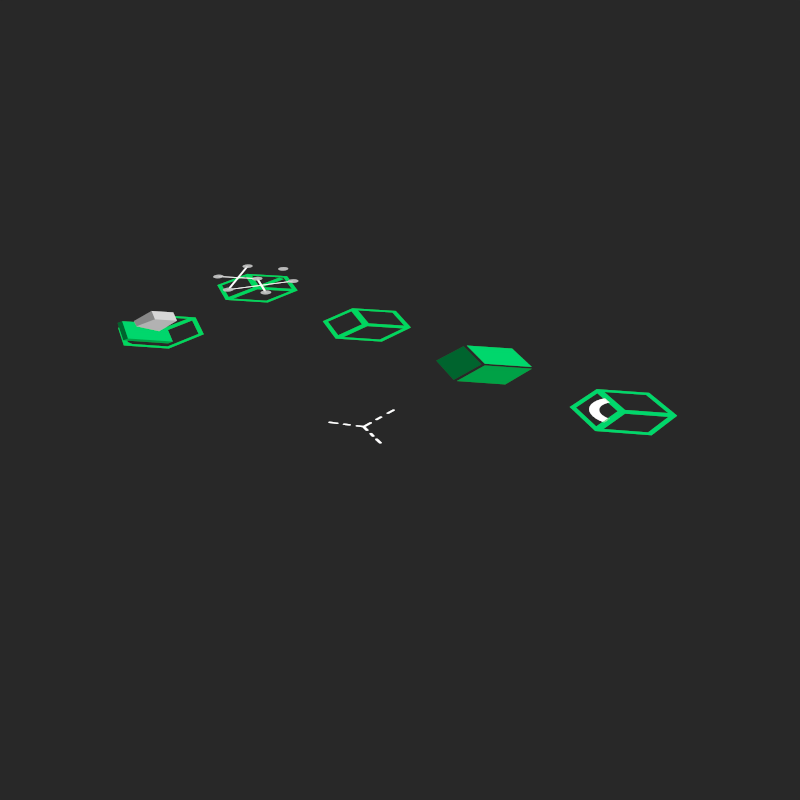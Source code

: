 # Source: blenderbim_icons.blend  (saved by Blender 3.6.11; exported with 4.5.12 LTS)
import bpy
from mathutils import Matrix  # noqa: F401  (used for matrix-valued properties, if any)

bpy.ops.wm.read_factory_settings(use_empty=True)
scene = bpy.context.scene
scene.name = 'Scene'

# ---- collections
col_blenderbim = bpy.data.collections.new('BlenderBIM'); scene.collection.children.link(col_blenderbim)
col_export = bpy.data.collections.new('Export'); scene.collection.children.link(col_export)

# ---- materials (node trees are filled in below, after node groups)
mat_theme_general_base_003 = bpy.data.materials.new('theme.general.base.003')
mat_theme_general_base_003.alpha_threshold = 0.0
mat_theme_general_base_003.use_transparent_shadow = False
mat_theme_general_base_003.diffuse_color = (0.8217, 0.8217, 0.8217, 1.0)
mat_theme_general_base_003.roughness = 0.5
mat_theme_general_base_004 = bpy.data.materials.new('theme.general.base.004')
mat_theme_general_base_004.alpha_threshold = 0.0
mat_theme_general_base_004.use_transparent_shadow = False
mat_theme_general_base_004.diffuse_color = (0.8217, 0.8217, 0.8217, 1.0)
mat_theme_general_base_004.roughness = 0.5
mat_theme_mesh_add_001 = bpy.data.materials.new('theme.mesh.add.001')
mat_theme_mesh_add_001.alpha_threshold = 0.0
mat_theme_mesh_add_001.use_transparent_shadow = False
mat_theme_mesh_add_001.diffuse_color = (0.09306, 0.5711, 0.2623, 1.0)
mat_theme_mesh_add_001.roughness = 0.5
mat_theme_mesh_add_006 = bpy.data.materials.new('theme.mesh.add.006')
mat_theme_mesh_add_006.alpha_threshold = 0.0
mat_theme_mesh_add_006.use_transparent_shadow = False
mat_theme_mesh_add_006.diffuse_color = (0.162, 1.0, 0.4564, 1.0)
mat_theme_mesh_add_006.roughness = 0.5
mat_theme_mesh_add_003 = bpy.data.materials.new('theme.mesh.add.003')
mat_theme_mesh_add_003.alpha_threshold = 0.0
mat_theme_mesh_add_003.use_transparent_shadow = False
mat_theme_mesh_add_003.diffuse_color = (0.09306, 0.5711, 0.2623, 1.0)
mat_theme_mesh_add_003.roughness = 0.5
mat_theme_mesh_add_002 = bpy.data.materials.new('theme.mesh.add.002')
mat_theme_mesh_add_002.alpha_threshold = 0.0
mat_theme_mesh_add_002.use_transparent_shadow = False
mat_theme_mesh_add_002.diffuse_color = (0.03894, 0.239, 0.1097, 1.0)
mat_theme_mesh_add_002.roughness = 0.5
mat_theme_mesh_add_004 = bpy.data.materials.new('theme.mesh.add.004')
mat_theme_mesh_add_004.alpha_threshold = 0.0
mat_theme_mesh_add_004.use_transparent_shadow = False
mat_theme_mesh_add_004.diffuse_color = (0.09306, 0.5711, 0.2623, 1.0)
mat_theme_mesh_add_004.roughness = 0.5
mat_theme_general_base_001 = bpy.data.materials.new('theme.general.base.001')
mat_theme_general_base_001.alpha_threshold = 0.0
mat_theme_general_base_001.use_transparent_shadow = False
mat_theme_general_base_001.diffuse_color = (0.8217, 0.8217, 0.8217, 1.0)
mat_theme_general_base_001.roughness = 0.5
mat_theme_mesh_add_005 = bpy.data.materials.new('theme.mesh.add.005')
mat_theme_mesh_add_005.alpha_threshold = 0.0
mat_theme_mesh_add_005.use_transparent_shadow = False
mat_theme_mesh_add_005.diffuse_color = (0.09306, 0.5711, 0.2623, 1.0)
mat_theme_mesh_add_005.roughness = 0.5
mat_theme_general_base = bpy.data.materials.new('theme.general.base')
mat_theme_general_base.alpha_threshold = 0.0
mat_theme_general_base.use_transparent_shadow = False
mat_theme_general_base.diffuse_color = (0.8217, 0.8217, 0.8217, 1.0)
mat_theme_general_base.roughness = 0.5
mat_theme_mesh_add_008 = bpy.data.materials.new('theme.mesh.add.008')
mat_theme_mesh_add_008.alpha_threshold = 0.0
mat_theme_mesh_add_008.use_transparent_shadow = False
mat_theme_mesh_add_008.diffuse_color = (0.09306, 0.5711, 0.2623, 1.0)
mat_theme_mesh_add_008.roughness = 0.5
mat_theme_mesh_add_009 = bpy.data.materials.new('theme.mesh.add.009')
mat_theme_mesh_add_009.alpha_threshold = 0.0
mat_theme_mesh_add_009.use_transparent_shadow = False
mat_theme_mesh_add_009.diffuse_color = (0.162, 1.0, 0.4564, 1.0)
mat_theme_mesh_add_009.roughness = 0.5
mat_theme_mesh_add_007 = bpy.data.materials.new('theme.mesh.add.007')
mat_theme_mesh_add_007.alpha_threshold = 0.0
mat_theme_mesh_add_007.use_transparent_shadow = False
mat_theme_mesh_add_007.diffuse_color = (0.03894, 0.239, 0.1097, 1.0)
mat_theme_mesh_add_007.roughness = 0.5

# ---- node groups
ng_color_correction = bpy.data.node_groups.new('Color Correction', 'ShaderNodeTree')
_s = ng_color_correction.interface.new_socket(name='Color', in_out='OUTPUT', socket_type='NodeSocketColor')
_s.default_value = (0.0, 0.0, 0.0, 0.0)
_s = ng_color_correction.interface.new_socket(name='Color', in_out='INPUT', socket_type='NodeSocketColor')
_s.default_value = (1.0, 1.0, 1.0, 1.0)
_N = ng_color_correction.nodes; _L = ng_color_correction.links
n0 = _N.new('ShaderNodeGamma'); n0.name = 'Gamma'; n0.location = (-102, -9)
n0.inputs[1].default_value = 1.48
n1 = _N.new('NodeGroupInput'); n1.name = 'Group Input'; n1.location = (-302, 0)
n2 = _N.new('NodeGroupOutput'); n2.name = 'Group Output'; n2.location = (353, 0)
n3 = _N.new('ShaderNodeHueSaturation'); n3.name = 'Hue Saturation Value'; n3.location = (102, 9)
n3.width = 201
n3.inputs[2].default_value = 0.68
_L.new(n3.outputs[0], n2.inputs[0])
_L.new(n1.outputs[0], n0.inputs[0])
_L.new(n0.outputs[0], n3.inputs[4])
n2.is_active_output = True
ng_tools_icons_with_color = bpy.data.node_groups.new('Tools Icons with color', 'ShaderNodeTree')
_s = ng_tools_icons_with_color.interface.new_socket(name='Emission', in_out='OUTPUT', socket_type='NodeSocketShader')
_s = ng_tools_icons_with_color.interface.new_socket(name='Color', in_out='INPUT', socket_type='NodeSocketColor')
_s.default_value = (0.9998, 0.9998, 0.9998, 1.0)
_N = ng_tools_icons_with_color.nodes; _L = ng_tools_icons_with_color.links
n0 = _N.new('ShaderNodeEmission'); n0.name = 'Emission'; n0.location = (361, -25)
n1 = _N.new('ShaderNodeMix'); n1.name = 'Mix.001'; n1.location = (-79, 9)
n1.data_type = 'RGBA'
n1.blend_type = 'MULTIPLY'
n1.inputs[0].default_value = 1.0
n2 = _N.new('ShaderNodeAttribute'); n2.name = 'Attribute'; n2.location = (-361, 47)
n2.attribute_name = 'Col'
n3 = _N.new('NodeGroupInput'); n3.name = 'Group Input'; n3.location = (-561, 0)
n4 = _N.new('NodeGroupOutput'); n4.name = 'Group Output'; n4.location = (551, 0)
n5 = _N.new('ShaderNodeGroup'); n5.name = 'Group'; n5.location = (142, -47)
n5.node_tree = ng_color_correction
_L.new(n0.outputs[0], n4.inputs[0])
_L.new(n3.outputs[0], n1.inputs[7])
_L.new(n5.outputs[0], n0.inputs[0])
_L.new(n2.outputs[0], n1.inputs[6])
_L.new(n1.outputs[2], n5.inputs[0])
n4.is_active_output = True
ng_color_correction_001 = bpy.data.node_groups.new('Color Correction.001', 'ShaderNodeTree')
_s = ng_color_correction_001.interface.new_socket(name='Color', in_out='OUTPUT', socket_type='NodeSocketColor')
_s.default_value = (0.0, 0.0, 0.0, 0.0)
_s = ng_color_correction_001.interface.new_socket(name='Color', in_out='INPUT', socket_type='NodeSocketColor')
_s.default_value = (1.0, 1.0, 1.0, 1.0)
_N = ng_color_correction_001.nodes; _L = ng_color_correction_001.links
n0 = _N.new('ShaderNodeGamma'); n0.name = 'Gamma'; n0.location = (-102, -9)
n0.inputs[1].default_value = 1.48
n1 = _N.new('NodeGroupInput'); n1.name = 'Group Input'; n1.location = (-302, 0)
n2 = _N.new('NodeGroupOutput'); n2.name = 'Group Output'; n2.location = (353, 0)
n3 = _N.new('ShaderNodeHueSaturation'); n3.name = 'Hue Saturation Value'; n3.location = (102, 9)
n3.width = 201
n3.inputs[2].default_value = 0.68
_L.new(n3.outputs[0], n2.inputs[0])
_L.new(n1.outputs[0], n0.inputs[0])
_L.new(n0.outputs[0], n3.inputs[4])
n2.is_active_output = True
ng_tools_icons_with_color_001 = bpy.data.node_groups.new('Tools Icons with color.001', 'ShaderNodeTree')
_s = ng_tools_icons_with_color_001.interface.new_socket(name='Emission', in_out='OUTPUT', socket_type='NodeSocketShader')
_s = ng_tools_icons_with_color_001.interface.new_socket(name='Color', in_out='INPUT', socket_type='NodeSocketColor')
_s.default_value = (0.9998, 0.9998, 0.9998, 1.0)
_N = ng_tools_icons_with_color_001.nodes; _L = ng_tools_icons_with_color_001.links
n0 = _N.new('ShaderNodeEmission'); n0.name = 'Emission'; n0.location = (361, -25)
n1 = _N.new('ShaderNodeMix'); n1.name = 'Mix.001'; n1.location = (-79, 9)
n1.data_type = 'RGBA'
n1.blend_type = 'MULTIPLY'
n1.inputs[0].default_value = 1.0
n2 = _N.new('ShaderNodeAttribute'); n2.name = 'Attribute'; n2.location = (-361, 47)
n2.attribute_name = 'Col'
n3 = _N.new('NodeGroupInput'); n3.name = 'Group Input'; n3.location = (-561, 0)
n4 = _N.new('NodeGroupOutput'); n4.name = 'Group Output'; n4.location = (551, 0)
n5 = _N.new('ShaderNodeGroup'); n5.name = 'Group'; n5.location = (142, -47)
n5.node_tree = ng_color_correction_001
_L.new(n0.outputs[0], n4.inputs[0])
_L.new(n3.outputs[0], n1.inputs[7])
_L.new(n5.outputs[0], n0.inputs[0])
_L.new(n2.outputs[0], n1.inputs[6])
_L.new(n1.outputs[2], n5.inputs[0])
n4.is_active_output = True
ng_color_correction_002 = bpy.data.node_groups.new('Color Correction.002', 'ShaderNodeTree')
_s = ng_color_correction_002.interface.new_socket(name='Color', in_out='OUTPUT', socket_type='NodeSocketColor')
_s.default_value = (0.0, 0.0, 0.0, 0.0)
_s = ng_color_correction_002.interface.new_socket(name='Color', in_out='INPUT', socket_type='NodeSocketColor')
_s.default_value = (1.0, 1.0, 1.0, 1.0)
_N = ng_color_correction_002.nodes; _L = ng_color_correction_002.links
n0 = _N.new('ShaderNodeGamma'); n0.name = 'Gamma'; n0.location = (-102, -9)
n0.inputs[1].default_value = 1.48
n1 = _N.new('NodeGroupInput'); n1.name = 'Group Input'; n1.location = (-302, 0)
n2 = _N.new('NodeGroupOutput'); n2.name = 'Group Output'; n2.location = (353, 0)
n3 = _N.new('ShaderNodeHueSaturation'); n3.name = 'Hue Saturation Value'; n3.location = (102, 9)
n3.width = 201
n3.inputs[2].default_value = 0.68
_L.new(n3.outputs[0], n2.inputs[0])
_L.new(n1.outputs[0], n0.inputs[0])
_L.new(n0.outputs[0], n3.inputs[4])
n2.is_active_output = True
ng_tools_icons_with_color_002 = bpy.data.node_groups.new('Tools Icons with color.002', 'ShaderNodeTree')
_s = ng_tools_icons_with_color_002.interface.new_socket(name='Emission', in_out='OUTPUT', socket_type='NodeSocketShader')
_s = ng_tools_icons_with_color_002.interface.new_socket(name='Color', in_out='INPUT', socket_type='NodeSocketColor')
_s.default_value = (0.9998, 0.9998, 0.9998, 1.0)
_N = ng_tools_icons_with_color_002.nodes; _L = ng_tools_icons_with_color_002.links
n0 = _N.new('ShaderNodeEmission'); n0.name = 'Emission'; n0.location = (361, -25)
n1 = _N.new('ShaderNodeMix'); n1.name = 'Mix.001'; n1.location = (-79, 9)
n1.data_type = 'RGBA'
n1.blend_type = 'MULTIPLY'
n1.inputs[0].default_value = 1.0
n2 = _N.new('ShaderNodeAttribute'); n2.name = 'Attribute'; n2.location = (-361, 47)
n2.attribute_name = 'Col'
n3 = _N.new('NodeGroupInput'); n3.name = 'Group Input'; n3.location = (-561, 0)
n4 = _N.new('NodeGroupOutput'); n4.name = 'Group Output'; n4.location = (551, 0)
n5 = _N.new('ShaderNodeGroup'); n5.name = 'Group'; n5.location = (142, -47)
n5.node_tree = ng_color_correction_002
_L.new(n0.outputs[0], n4.inputs[0])
_L.new(n3.outputs[0], n1.inputs[7])
_L.new(n5.outputs[0], n0.inputs[0])
_L.new(n2.outputs[0], n1.inputs[6])
_L.new(n1.outputs[2], n5.inputs[0])
n4.is_active_output = True

# ---- material node trees
mat_theme_general_base_003.use_nodes = True; mat_theme_general_base_003.node_tree.nodes.clear()
_N = mat_theme_general_base_003.node_tree.nodes; _L = mat_theme_general_base_003.node_tree.links
n0 = _N.new('ShaderNodeOutputMaterial'); n0.name = 'Material Output'; n0.location = (1631, 462)
n1 = _N.new('ShaderNodeEmission'); n1.name = 'Emission'; n1.location = (1372, 418)
n2 = _N.new('ShaderNodeRGB'); n2.name = 'RGB'; n2.location = (903, 498)
n2.outputs[0].default_value = (0.196, 0.196, 0.196, 1.0)
_L.new(n1.outputs[0], n0.inputs[0])
_L.new(n2.outputs[0], n1.inputs[0])
n0.is_active_output = True
mat_theme_general_base_004.use_nodes = True; mat_theme_general_base_004.node_tree.nodes.clear()
_N = mat_theme_general_base_004.node_tree.nodes; _L = mat_theme_general_base_004.node_tree.links
n0 = _N.new('ShaderNodeOutputMaterial'); n0.name = 'Material Output'; n0.location = (1631, 462)
n1 = _N.new('ShaderNodeEmission'); n1.name = 'Emission'; n1.location = (1372, 418)
n2 = _N.new('ShaderNodeRGB'); n2.name = 'RGB'; n2.location = (903, 498)
n2.outputs[0].default_value = (1.0, 1.0, 1.0, 1.0)
_L.new(n1.outputs[0], n0.inputs[0])
_L.new(n2.outputs[0], n1.inputs[0])
n0.is_active_output = True
mat_theme_mesh_add_001.use_nodes = True; mat_theme_mesh_add_001.node_tree.nodes.clear()
_N = mat_theme_mesh_add_001.node_tree.nodes; _L = mat_theme_mesh_add_001.node_tree.links
n0 = _N.new('ShaderNodeRGB'); n0.name = 'RGB'; n0.location = (798, 542)
n0.outputs[0].default_value = (0.0, 1.0, 0.3598, 1.0)
n1 = _N.new('ShaderNodeOutputMaterial'); n1.name = 'Material Output'; n1.location = (1283, 568)
n2 = _N.new('ShaderNodeGroup'); n2.name = 'Group.001'; n2.location = (1071, 594)
n2.node_tree = ng_tools_icons_with_color
_L.new(n2.outputs[0], n1.inputs[0])
_L.new(n0.outputs[0], n2.inputs[0])
n1.is_active_output = True
mat_theme_mesh_add_006.use_nodes = True; mat_theme_mesh_add_006.node_tree.nodes.clear()
_N = mat_theme_mesh_add_006.node_tree.nodes; _L = mat_theme_mesh_add_006.node_tree.links
n0 = _N.new('ShaderNodeRGB'); n0.name = 'RGB'; n0.location = (798, 542)
n0.outputs[0].default_value = (0.0, 1.0, 0.3598, 1.0)
n1 = _N.new('ShaderNodeOutputMaterial'); n1.name = 'Material Output'; n1.location = (1283, 568)
n2 = _N.new('ShaderNodeGroup'); n2.name = 'Group.001'; n2.location = (1071, 594)
n2.node_tree = ng_tools_icons_with_color
_L.new(n2.outputs[0], n1.inputs[0])
_L.new(n0.outputs[0], n2.inputs[0])
n1.is_active_output = True
mat_theme_mesh_add_003.use_nodes = True; mat_theme_mesh_add_003.node_tree.nodes.clear()
_N = mat_theme_mesh_add_003.node_tree.nodes; _L = mat_theme_mesh_add_003.node_tree.links
n0 = _N.new('ShaderNodeOutputMaterial'); n0.name = 'Material Output'; n0.location = (1283, 568)
n1 = _N.new('ShaderNodeGroup'); n1.name = 'Group.001'; n1.location = (1071, 594)
n1.node_tree = ng_tools_icons_with_color
n2 = _N.new('ShaderNodeRGB'); n2.name = 'RGB'; n2.location = (798, 542)
n2.outputs[0].default_value = (0.0, 0.6463, 0.1972, 1.0)
_L.new(n1.outputs[0], n0.inputs[0])
_L.new(n2.outputs[0], n1.inputs[0])
n0.is_active_output = True
mat_theme_mesh_add_002.use_nodes = True; mat_theme_mesh_add_002.node_tree.nodes.clear()
_N = mat_theme_mesh_add_002.node_tree.nodes; _L = mat_theme_mesh_add_002.node_tree.links
n0 = _N.new('ShaderNodeRGB'); n0.name = 'RGB'; n0.location = (798, 542)
n0.outputs[0].default_value = (0.0, 0.3231, 0.1147, 1.0)
n1 = _N.new('ShaderNodeOutputMaterial'); n1.name = 'Material Output'; n1.location = (1283, 568)
n2 = _N.new('ShaderNodeGroup'); n2.name = 'Group.001'; n2.location = (1071, 594)
n2.node_tree = ng_tools_icons_with_color
_L.new(n2.outputs[0], n1.inputs[0])
_L.new(n0.outputs[0], n2.inputs[0])
n1.is_active_output = True
mat_theme_mesh_add_004.use_nodes = True; mat_theme_mesh_add_004.node_tree.nodes.clear()
_N = mat_theme_mesh_add_004.node_tree.nodes; _L = mat_theme_mesh_add_004.node_tree.links
n0 = _N.new('ShaderNodeOutputMaterial'); n0.name = 'Material Output'; n0.location = (1283, 568)
n1 = _N.new('ShaderNodeGroup'); n1.name = 'Group.001'; n1.location = (1071, 594)
n1.node_tree = ng_tools_icons_with_color
n2 = _N.new('ShaderNodeRGB'); n2.name = 'RGB'; n2.location = (798, 542)
n2.outputs[0].default_value = (0.0, 1.0, 0.3051, 1.0)
_L.new(n1.outputs[0], n0.inputs[0])
_L.new(n2.outputs[0], n1.inputs[0])
n0.is_active_output = True
mat_theme_general_base_001.use_nodes = True; mat_theme_general_base_001.node_tree.nodes.clear()
_N = mat_theme_general_base_001.node_tree.nodes; _L = mat_theme_general_base_001.node_tree.links
n0 = _N.new('ShaderNodeOutputMaterial'); n0.name = 'Material Output'; n0.location = (1631, 462)
n1 = _N.new('ShaderNodeEmission'); n1.name = 'Emission'; n1.location = (1372, 418)
n2 = _N.new('ShaderNodeRGB'); n2.name = 'RGB'; n2.location = (903, 498)
n2.outputs[0].default_value = (1.0, 1.0, 1.0, 1.0)
_L.new(n1.outputs[0], n0.inputs[0])
_L.new(n2.outputs[0], n1.inputs[0])
n0.is_active_output = True
mat_theme_mesh_add_005.use_nodes = True; mat_theme_mesh_add_005.node_tree.nodes.clear()
_N = mat_theme_mesh_add_005.node_tree.nodes; _L = mat_theme_mesh_add_005.node_tree.links
n0 = _N.new('ShaderNodeOutputMaterial'); n0.name = 'Material Output'; n0.location = (1283, 568)
n1 = _N.new('ShaderNodeGroup'); n1.name = 'Group.001'; n1.location = (1071, 594)
n1.node_tree = ng_tools_icons_with_color_001
n2 = _N.new('ShaderNodeRGB'); n2.name = 'RGB'; n2.location = (798, 542)
n2.outputs[0].default_value = (0.0, 1.0, 0.3051, 1.0)
_L.new(n1.outputs[0], n0.inputs[0])
_L.new(n2.outputs[0], n1.inputs[0])
n0.is_active_output = True
mat_theme_general_base.use_nodes = True; mat_theme_general_base.node_tree.nodes.clear()
_N = mat_theme_general_base.node_tree.nodes; _L = mat_theme_general_base.node_tree.links
n0 = _N.new('ShaderNodeRGB'); n0.name = 'RGB'; n0.location = (903, 498)
n0.outputs[0].default_value = (0.7874, 0.7874, 0.7874, 1.0)
n1 = _N.new('ShaderNodeOutputMaterial'); n1.name = 'Material Output'; n1.location = (1447, 480)
n2 = _N.new('ShaderNodeGroup'); n2.name = 'Group.001'; n2.location = (1138, 476)
n2.width = 181
n2.node_tree = ng_tools_icons_with_color_002
_L.new(n0.outputs[0], n2.inputs[0])
_L.new(n2.outputs[0], n1.inputs[0])
n1.is_active_output = True
mat_theme_mesh_add_008.use_nodes = True; mat_theme_mesh_add_008.node_tree.nodes.clear()
_N = mat_theme_mesh_add_008.node_tree.nodes; _L = mat_theme_mesh_add_008.node_tree.links
n0 = _N.new('ShaderNodeOutputMaterial'); n0.name = 'Material Output'; n0.location = (1283, 568)
n1 = _N.new('ShaderNodeGroup'); n1.name = 'Group.001'; n1.location = (1071, 594)
n1.node_tree = ng_tools_icons_with_color
n2 = _N.new('ShaderNodeRGB'); n2.name = 'RGB'; n2.location = (798, 542)
n2.outputs[0].default_value = (0.75, 0.75, 0.75, 1.0)
_L.new(n1.outputs[0], n0.inputs[0])
_L.new(n2.outputs[0], n1.inputs[0])
n0.is_active_output = True
mat_theme_mesh_add_009.use_nodes = True; mat_theme_mesh_add_009.node_tree.nodes.clear()
_N = mat_theme_mesh_add_009.node_tree.nodes; _L = mat_theme_mesh_add_009.node_tree.links
n0 = _N.new('ShaderNodeRGB'); n0.name = 'RGB'; n0.location = (798, 542)
n0.outputs[0].default_value = (1.0, 1.0, 1.0, 1.0)
n1 = _N.new('ShaderNodeOutputMaterial'); n1.name = 'Material Output'; n1.location = (1283, 568)
n2 = _N.new('ShaderNodeGroup'); n2.name = 'Group.001'; n2.location = (1071, 594)
n2.node_tree = ng_tools_icons_with_color
_L.new(n2.outputs[0], n1.inputs[0])
_L.new(n0.outputs[0], n2.inputs[0])
n1.is_active_output = True
mat_theme_mesh_add_007.use_nodes = True; mat_theme_mesh_add_007.node_tree.nodes.clear()
_N = mat_theme_mesh_add_007.node_tree.nodes; _L = mat_theme_mesh_add_007.node_tree.links
n0 = _N.new('ShaderNodeRGB'); n0.name = 'RGB'; n0.location = (798, 542)
n0.outputs[0].default_value = (0.5, 0.5, 0.5, 1.0)
n1 = _N.new('ShaderNodeOutputMaterial'); n1.name = 'Material Output'; n1.location = (1283, 568)
n2 = _N.new('ShaderNodeGroup'); n2.name = 'Group.001'; n2.location = (1071, 594)
n2.node_tree = ng_tools_icons_with_color
_L.new(n2.outputs[0], n1.inputs[0])
_L.new(n0.outputs[0], n2.inputs[0])
n1.is_active_output = True

# ---- world
world_world = bpy.data.worlds.new('World'); scene.world = world_world
world_world.use_nodes = True; world_world.node_tree.nodes.clear()
_N = world_world.node_tree.nodes; _L = world_world.node_tree.links
n0 = _N.new('ShaderNodeOutputWorld'); n0.name = 'World Output'; n0.location = (300, 300)
n1 = _N.new('ShaderNodeBackground'); n1.name = 'Background'; n1.location = (10, 300)
n1.inputs[0].default_value = (0.02122, 0.02122, 0.02122, 1.0)
_L.new(n1.outputs[0], n0.inputs[0])
n0.is_active_output = True
world_world.color = (0.05088, 0.05088, 0.05088)
world_world.use_sun_shadow = False
world_world.sun_shadow_jitter_overblur = 0.0
world_world.cycles.sampling_method = 'MANUAL'

# ---- meshes
me_circle_155 = bpy.data.meshes.new('Circle.155')
me_circle_155.from_pydata([(5.96e-08, 5.96e-08, 0.0), (2.0, 5.96e-08, 0.0), (5.96e-08, 2.0, 0.0), (2.0, 2.0, 0.0), (0.2101, 0.2101, 0.0), (1.79, 0.2101, 0.0), (0.2101, 1.79, 0.0), (1.79, 1.79, 0.0)], [(2, 0), (0, 1), (1, 3), (3, 2), (6, 4), (4, 5), (5, 7), (7, 6)], [])
_uv = me_circle_155.uv_layers.new(name='Orco')
_uv.uv.foreach_set('vector', [])
_ca = me_circle_155.color_attributes.new('Col', 'BYTE_COLOR', 'CORNER')
_ca.data.foreach_set('color', [])
me_circle_155.materials.append(mat_theme_general_base_003)
me_circle_155.use_remesh_preserve_volume = False
me_circle_155.use_remesh_preserve_attributes = False
me_circle_155.use_mirror_vertex_groups = False
me_circle_155.use_paint_bone_selection = False
me_circle_155.use_paint_mask = True
me_circle_155.update()
me_circle_157 = bpy.data.meshes.new('Circle.157')
me_circle_157.from_pydata([(-1.0, -1.0, 0.0), (1.0, -1.0, 0.0), (-1.0, 1.0, 0.0), (1.0, 1.0, 0.0), (-0.7899, -0.7899, 0.0), (0.7899, -0.7899, 0.0), (-0.7899, 0.7899, 0.0), (0.7899, 0.7899, 0.0)], [(2, 0), (0, 1), (1, 3), (3, 2), (6, 4), (4, 5), (5, 7), (7, 6)], [])
_uv = me_circle_157.uv_layers.new(name='Orco')
_uv.uv.foreach_set('vector', [])
_ca = me_circle_157.color_attributes.new('Col', 'BYTE_COLOR', 'CORNER')
_ca.data.foreach_set('color', [])
me_circle_157.materials.append(mat_theme_general_base_004)
me_circle_157.use_remesh_preserve_volume = False
me_circle_157.use_remesh_preserve_attributes = False
me_circle_157.use_mirror_vertex_groups = False
me_circle_157.use_paint_bone_selection = False
me_circle_157.use_paint_mask = True
me_circle_157.update()
me_cube_003 = bpy.data.meshes.new('Cube.003')
me_cube_003.from_pydata([(3.031, 0.651, 0.1248), (3.084, 0.6557, 0.1248), (3.135, 0.6696, 0.1248), (3.184, 0.6922, 0.1248), (3.227, 0.7229, 0.1248), (3.265, 0.7608, 0.1248), (3.295, 0.8047, 0.1248), (3.317, 0.8531, 0.1248), (3.331, 0.9047, 0.1248), (3.335, 0.9579, 0.1248), (3.33, 1.011, 0.1248), (3.316, 1.062, 0.1248), (3.293, 1.111, 0.1248), (3.419, 1.185, 0.1248), (3.454, 1.114, 0.1248), (3.475, 1.038, 0.1248), (3.482, 0.9591, 0.1248), (3.476, 0.8802, 0.1248), (3.456, 0.8036, 0.1248), (3.423, 0.7317, 0.1248), (3.378, 0.6667, 0.1248), (3.322, 0.6105, 0.1248), (3.257, 0.565, 0.1248), (3.186, 0.5314, 0.1248), (3.109, 0.5108, 0.1248), (3.031, 0.5038, 0.1248)], [], [(3, 22, 21, 4), (10, 15, 14, 11), (0, 25, 24, 1), (7, 18, 17, 8), (4, 21, 20, 5), (11, 14, 13, 12), (1, 24, 23, 2), (8, 17, 16, 9), (5, 20, 19, 6), (2, 23, 22, 3), (9, 16, 15, 10), (6, 19, 18, 7)])
_uv = me_cube_003.uv_layers.new(name='UVMap')
_uv.uv.foreach_set('vector', [0.0, 0.0, 0.0, 0.0, 0.0, 0.0, 0.0, 0.0, 0.0, 0.0, 0.0, 0.0, 0.0, 0.0, 0.0, 0.0, 0.0, 0.0, 0.0, 0.0, 0.0, 0.0, 0.0, 0.0, 0.0, 0.0, 0.0, 0.0, 0.0, 0.0, 0.0, 0.0, 0.0, 0.0, 0.0, 0.0, 0.0, 0.0, 0.0, 0.0, 0.0, 0.0, 0.0, 0.0, 0.0, 0.0, 0.0, 0.0, 0.0, 0.0, 0.0, 0.0, 0.0, 0.0, 0.0, 0.0, 0.0, 0.0, 0.0, 0.0, 0.0, 0.0, 0.0, 0.0, 0.0, 0.0, 0.0, 0.0, 0.0, 0.0, 0.0, 0.0, 0.0, 0.0, 0.0, 0.0, 0.0, 0.0, 0.0, 0.0, 0.0, 0.0, 0.0, 0.0, 0.0, 0.0, 0.0, 0.0, 0.0, 0.0, 0.0, 0.0, 0.0, 0.0, 0.0, 0.0])
_ca = me_cube_003.color_attributes.new('Col', 'BYTE_COLOR', 'CORNER')
_ca.data.foreach_set('color', [1.0, 1.0, 1.0, 1.0, 1.0, 1.0, 1.0, 1.0, 1.0, 1.0, 1.0, 1.0, 1.0, 1.0, 1.0, 1.0, 1.0, 1.0, 1.0, 1.0, 1.0, 1.0, 1.0, 1.0, 1.0, 1.0, 1.0, 1.0, 1.0, 1.0, 1.0, 1.0, 1.0, 1.0, 1.0, 1.0, 1.0, 1.0, 1.0, 1.0, 1.0, 1.0, 1.0, 1.0, 1.0, 1.0, 1.0, 1.0, 1.0, 1.0, 1.0, 1.0, 1.0, 1.0, 1.0, 1.0, 1.0, 1.0, 1.0, 1.0, 1.0, 1.0, 1.0, 1.0, 1.0, 1.0, 1.0, 1.0, 1.0, 1.0, 1.0, 1.0, 1.0, 1.0, 1.0, 1.0, 1.0, 1.0, 1.0, 1.0, 1.0, 1.0, 1.0, 1.0, 1.0, 1.0, 1.0, 1.0, 1.0, 1.0, 1.0, 1.0, 1.0, 1.0, 1.0, 1.0, 1.0, 1.0, 1.0, 1.0, 1.0, 1.0, 1.0, 1.0, 1.0, 1.0, 1.0, 1.0, 1.0, 1.0, 1.0, 1.0, 1.0, 1.0, 1.0, 1.0, 1.0, 1.0, 1.0, 1.0, 1.0, 1.0, 1.0, 1.0, 1.0, 1.0, 1.0, 1.0, 1.0, 1.0, 1.0, 1.0, 1.0, 1.0, 1.0, 1.0, 1.0, 1.0, 1.0, 1.0, 1.0, 1.0, 1.0, 1.0, 1.0, 1.0, 1.0, 1.0, 1.0, 1.0, 1.0, 1.0, 1.0, 1.0, 1.0, 1.0, 1.0, 1.0, 1.0, 1.0, 1.0, 1.0, 1.0, 1.0, 1.0, 1.0, 1.0, 1.0, 1.0, 1.0, 1.0, 1.0, 1.0, 1.0, 1.0, 1.0, 1.0, 1.0, 1.0, 1.0, 1.0, 1.0, 1.0, 1.0, 1.0, 1.0, 1.0, 1.0, 1.0, 1.0, 1.0, 1.0])
me_cube_003.materials.append(mat_theme_general_base_004)
me_cube_003.use_remesh_fix_poles = True
me_cube_003.use_remesh_preserve_attributes = False
me_cube_003.use_mirror_vertex_groups = False
me_cube_003.update()
me_cube_004 = bpy.data.meshes.new('Cube.004')
me_cube_004.from_pydata([(2.323, 1.374, 0.1248), (3.001, 1.775, 0.1248), (3.0, 0.2004, 0.1248), (3.678, 0.6014, 0.1248), (3.678, 1.373, 0.1248), (2.323, 0.6021, 0.1248), (3.001, 1.682, 0.1248), (3.06, 0.3283, 0.1248), (3.598, 0.6462, 0.1248), (3.598, 1.257, 0.1248), (2.403, 0.6468, 0.1248), (2.939, 0.3284, 0.1248), (2.403, 1.258, 0.1248), (2.462, 1.363, 0.1248), (3.06, 0.9392, 0.1248), (3.0, 1.044, 0.1248), (3.538, 1.363, 0.1248), (2.939, 0.9393, 0.1248)], [], [(15, 17, 14), (12, 13, 0), (9, 4, 16), (7, 11, 2), (1, 0, 13, 6), (4, 1, 6, 16), (3, 4, 9, 8), (0, 5, 10, 12), (2, 11, 10, 5), (3, 8, 7, 2), (14, 9, 16, 15), (13, 12, 17, 15), (11, 7, 14, 17)])
_uv = me_cube_004.uv_layers.new(name='UVMap')
_uv.uv.foreach_set('vector', [0.0, 0.0, 0.0, 0.0, 0.0, 0.0, 0.0, 0.0, 0.0, 0.0, 0.0, 0.0, 0.0, 0.0, 0.0, 0.0, 0.0, 0.0, 0.0, 0.0, 0.0, 0.0, 0.0, 0.0, 0.0, 0.0, 0.0, 0.0, 0.0, 0.0, 0.0, 0.0, 0.0, 0.0, 0.0, 0.0, 0.0, 0.0, 0.0, 0.0, 0.0, 0.0, 0.0, 0.0, 0.0, 0.0, 0.0, 0.0, 0.0, 0.0, 0.0, 0.0, 0.0, 0.0, 0.0, 0.0, 0.0, 0.0, 0.0, 0.0, 0.0, 0.0, 0.0, 0.0, 0.0, 0.0, 0.0, 0.0, 0.0, 0.0, 0.0, 0.0, 0.0, 0.0, 0.0, 0.0, 0.0, 0.0, 0.0, 0.0, 0.0, 0.0, 0.0, 0.0, 0.0, 0.0, 0.0, 0.0, 0.0, 0.0, 0.0, 0.0, 0.0, 0.0, 0.0, 0.0])
_ca = me_cube_004.color_attributes.new('Col', 'BYTE_COLOR', 'CORNER')
_ca.data.foreach_set('color', [1.0, 1.0, 1.0, 1.0, 1.0, 1.0, 1.0, 1.0, 1.0, 1.0, 1.0, 1.0, 1.0, 1.0, 1.0, 1.0, 1.0, 1.0, 1.0, 1.0, 1.0, 1.0, 1.0, 1.0, 1.0, 1.0, 1.0, 1.0, 1.0, 1.0, 1.0, 1.0, 1.0, 1.0, 1.0, 1.0, 1.0, 1.0, 1.0, 1.0, 1.0, 1.0, 1.0, 1.0, 1.0, 1.0, 1.0, 1.0, 1.0, 1.0, 1.0, 1.0, 1.0, 1.0, 1.0, 1.0, 1.0, 1.0, 1.0, 1.0, 1.0, 1.0, 1.0, 1.0, 1.0, 1.0, 1.0, 1.0, 1.0, 1.0, 1.0, 1.0, 1.0, 1.0, 1.0, 1.0, 1.0, 1.0, 1.0, 1.0, 1.0, 1.0, 1.0, 1.0, 1.0, 1.0, 1.0, 1.0, 1.0, 1.0, 1.0, 1.0, 1.0, 1.0, 1.0, 1.0, 1.0, 1.0, 1.0, 1.0, 1.0, 1.0, 1.0, 1.0, 1.0, 1.0, 1.0, 1.0, 1.0, 1.0, 1.0, 1.0, 1.0, 1.0, 1.0, 1.0, 1.0, 1.0, 1.0, 1.0, 1.0, 1.0, 1.0, 1.0, 1.0, 1.0, 1.0, 1.0, 1.0, 1.0, 1.0, 1.0, 1.0, 1.0, 1.0, 1.0, 1.0, 1.0, 1.0, 1.0, 1.0, 1.0, 1.0, 1.0, 1.0, 1.0, 1.0, 1.0, 1.0, 1.0, 1.0, 1.0, 1.0, 1.0, 1.0, 1.0, 1.0, 1.0, 1.0, 1.0, 1.0, 1.0, 1.0, 1.0, 1.0, 1.0, 1.0, 1.0, 1.0, 1.0, 1.0, 1.0, 1.0, 1.0, 1.0, 1.0, 1.0, 1.0, 1.0, 1.0, 1.0, 1.0, 1.0, 1.0, 1.0, 1.0, 1.0, 1.0, 1.0, 1.0, 1.0, 1.0])
me_cube_004.materials.append(mat_theme_mesh_add_001)
me_cube_004.use_remesh_fix_poles = True
me_cube_004.use_remesh_preserve_attributes = False
me_cube_004.use_mirror_vertex_groups = False
me_cube_004.update()
me_cube = bpy.data.meshes.new('Cube')
me_cube.from_pydata([(-0.6467, 0.0003167, 0.0), (0.0005345, 0.3831, 0.0), (-0.0005345, -0.3831, 0.0), (0.6467, -0.0003167, 0.0)], [], [(3, 1, 0, 2)])
_uv = me_cube.uv_layers.new(name='UVMap')
_uv.uv.foreach_set('vector', [0.625, 0.5, 0.875, 0.5, 0.875, 0.75, 0.625, 0.75])
_ca = me_cube.color_attributes.new('Col', 'BYTE_COLOR', 'CORNER')
_ca.data.foreach_set('color', [1.0, 1.0, 1.0, 1.0, 1.0, 1.0, 1.0, 1.0, 1.0, 1.0, 1.0, 1.0, 1.0, 1.0, 1.0, 1.0])
me_cube.materials.append(mat_theme_mesh_add_006)
me_cube.use_remesh_fix_poles = True
me_cube.use_remesh_preserve_attributes = False
me_cube.use_mirror_vertex_groups = False
me_cube.update()
me_cube_001 = bpy.data.meshes.new('Cube.001')
me_cube_001.from_pydata([(-0.3236, -0.5598, 0.0), (-0.3236, 0.177, 0.0), (0.3236, -0.177, 0.0), (0.3236, 0.5598, 0.0)], [], [(2, 3, 1, 0)])
_uv = me_cube_001.uv_layers.new(name='UVMap')
_uv.uv.foreach_set('vector', [0.375, 0.5, 0.625, 0.5, 0.625, 0.75, 0.375, 0.75])
_ca = me_cube_001.color_attributes.new('Col', 'BYTE_COLOR', 'CORNER')
_ca.data.foreach_set('color', [1.0, 1.0, 1.0, 1.0, 1.0, 1.0, 1.0, 1.0, 1.0, 1.0, 1.0, 1.0, 1.0, 1.0, 1.0, 1.0])
me_cube_001.materials.append(mat_theme_mesh_add_003)
me_cube_001.use_remesh_fix_poles = True
me_cube_001.use_remesh_preserve_attributes = False
me_cube_001.use_mirror_vertex_groups = False
me_cube_001.update()
me_cube_002 = bpy.data.meshes.new('Cube.002')
me_cube_002.from_pydata([(-0.3231, -0.1767, 0.0), (-0.3231, 0.5602, 0.0), (0.3231, -0.5602, 0.0), (0.3231, 0.1767, 0.0)], [], [(2, 3, 1, 0)])
_uv = me_cube_002.uv_layers.new(name='UVMap')
_uv.uv.foreach_set('vector', [0.375, 0.75, 0.625, 0.75, 0.625, 1.0, 0.375, 1.0])
_ca = me_cube_002.color_attributes.new('Col', 'BYTE_COLOR', 'CORNER')
_ca.data.foreach_set('color', [1.0, 1.0, 1.0, 1.0, 1.0, 1.0, 1.0, 1.0, 1.0, 1.0, 1.0, 1.0, 1.0, 1.0, 1.0, 1.0])
me_cube_002.materials.append(mat_theme_mesh_add_002)
me_cube_002.use_remesh_fix_poles = True
me_cube_002.use_remesh_preserve_attributes = False
me_cube_002.use_mirror_vertex_groups = False
me_cube_002.update()
me_circle_164 = bpy.data.meshes.new('Circle.164')
me_circle_164.from_pydata([(-1.0, -1.0, 0.0), (1.0, -1.0, 0.0), (-1.0, 1.0, 0.0), (1.0, 1.0, 0.0), (-0.7899, -0.7899, 0.0), (0.7899, -0.7899, 0.0), (-0.7899, 0.7899, 0.0), (0.7899, 0.7899, 0.0)], [(2, 0), (0, 1), (1, 3), (3, 2), (6, 4), (4, 5), (5, 7), (7, 6)], [])
_uv = me_circle_164.uv_layers.new(name='Orco')
_uv.uv.foreach_set('vector', [])
_ca = me_circle_164.color_attributes.new('Col', 'BYTE_COLOR', 'CORNER')
_ca.data.foreach_set('color', [])
me_circle_164.materials.append(mat_theme_general_base_004)
me_circle_164.use_remesh_preserve_volume = False
me_circle_164.use_remesh_preserve_attributes = False
me_circle_164.use_mirror_vertex_groups = False
me_circle_164.use_paint_bone_selection = False
me_circle_164.use_paint_mask = True
me_circle_164.update()
me_cube_010 = bpy.data.meshes.new('Cube.010')
me_cube_010.from_pydata([(2.323, 1.374, 0.1248), (3.001, 1.775, 0.1248), (3.0, 0.2004, 0.1248), (3.678, 0.6014, 0.1248), (3.678, 1.373, 0.1248), (2.323, 0.6021, 0.1248), (3.001, 1.682, 0.1248), (3.06, 0.3283, 0.1248), (3.598, 0.6462, 0.1248), (3.598, 1.257, 0.1248), (2.403, 0.6468, 0.1248), (2.939, 0.3284, 0.1248), (2.403, 1.258, 0.1248), (2.462, 1.363, 0.1248), (3.06, 0.9392, 0.1248), (3.0, 1.044, 0.1248), (3.538, 1.363, 0.1248), (2.939, 0.9393, 0.1248)], [], [(15, 17, 14), (12, 13, 0), (9, 4, 16), (7, 11, 2), (1, 0, 13, 6), (4, 1, 6, 16), (3, 4, 9, 8), (0, 5, 10, 12), (2, 11, 10, 5), (3, 8, 7, 2), (14, 9, 16, 15), (13, 12, 17, 15), (11, 7, 14, 17)])
_uv = me_cube_010.uv_layers.new(name='UVMap')
_uv.uv.foreach_set('vector', [0.0, 0.0, 0.0, 0.0, 0.0, 0.0, 0.0, 0.0, 0.0, 0.0, 0.0, 0.0, 0.0, 0.0, 0.0, 0.0, 0.0, 0.0, 0.0, 0.0, 0.0, 0.0, 0.0, 0.0, 0.0, 0.0, 0.0, 0.0, 0.0, 0.0, 0.0, 0.0, 0.0, 0.0, 0.0, 0.0, 0.0, 0.0, 0.0, 0.0, 0.0, 0.0, 0.0, 0.0, 0.0, 0.0, 0.0, 0.0, 0.0, 0.0, 0.0, 0.0, 0.0, 0.0, 0.0, 0.0, 0.0, 0.0, 0.0, 0.0, 0.0, 0.0, 0.0, 0.0, 0.0, 0.0, 0.0, 0.0, 0.0, 0.0, 0.0, 0.0, 0.0, 0.0, 0.0, 0.0, 0.0, 0.0, 0.0, 0.0, 0.0, 0.0, 0.0, 0.0, 0.0, 0.0, 0.0, 0.0, 0.0, 0.0, 0.0, 0.0, 0.0, 0.0, 0.0, 0.0])
_ca = me_cube_010.color_attributes.new('Col', 'BYTE_COLOR', 'CORNER')
_ca.data.foreach_set('color', [1.0, 1.0, 1.0, 1.0, 1.0, 1.0, 1.0, 1.0, 1.0, 1.0, 1.0, 1.0, 1.0, 1.0, 1.0, 1.0, 1.0, 1.0, 1.0, 1.0, 1.0, 1.0, 1.0, 1.0, 1.0, 1.0, 1.0, 1.0, 1.0, 1.0, 1.0, 1.0, 1.0, 1.0, 1.0, 1.0, 1.0, 1.0, 1.0, 1.0, 1.0, 1.0, 1.0, 1.0, 1.0, 1.0, 1.0, 1.0, 1.0, 1.0, 1.0, 1.0, 1.0, 1.0, 1.0, 1.0, 1.0, 1.0, 1.0, 1.0, 1.0, 1.0, 1.0, 1.0, 1.0, 1.0, 1.0, 1.0, 1.0, 1.0, 1.0, 1.0, 1.0, 1.0, 1.0, 1.0, 1.0, 1.0, 1.0, 1.0, 1.0, 1.0, 1.0, 1.0, 1.0, 1.0, 1.0, 1.0, 1.0, 1.0, 1.0, 1.0, 1.0, 1.0, 1.0, 1.0, 1.0, 1.0, 1.0, 1.0, 1.0, 1.0, 1.0, 1.0, 1.0, 1.0, 1.0, 1.0, 1.0, 1.0, 1.0, 1.0, 1.0, 1.0, 1.0, 1.0, 1.0, 1.0, 1.0, 1.0, 1.0, 1.0, 1.0, 1.0, 1.0, 1.0, 1.0, 1.0, 1.0, 1.0, 1.0, 1.0, 1.0, 1.0, 1.0, 1.0, 1.0, 1.0, 1.0, 1.0, 1.0, 1.0, 1.0, 1.0, 1.0, 1.0, 1.0, 1.0, 1.0, 1.0, 1.0, 1.0, 1.0, 1.0, 1.0, 1.0, 1.0, 1.0, 1.0, 1.0, 1.0, 1.0, 1.0, 1.0, 1.0, 1.0, 1.0, 1.0, 1.0, 1.0, 1.0, 1.0, 1.0, 1.0, 1.0, 1.0, 1.0, 1.0, 1.0, 1.0, 1.0, 1.0, 1.0, 1.0, 1.0, 1.0, 1.0, 1.0, 1.0, 1.0, 1.0, 1.0])
me_cube_010.materials.append(mat_theme_mesh_add_004)
me_cube_010.use_remesh_fix_poles = True
me_cube_010.use_remesh_preserve_attributes = False
me_cube_010.use_mirror_vertex_groups = False
me_cube_010.update()
me_circle_166 = bpy.data.meshes.new('Circle.166')
me_circle_166.from_pydata([(-0.05498, -0.8212, 0.1461), (-0.1954, -0.7657, 0.1461), (-0.07688, -0.8718, 0.1461), (-0.2164, -0.8167, 0.1461), (-0.6906, -0.6102, 0.1461), (-0.5439, -0.6723, 0.1461), (-0.676, -0.575, 0.1461), (-0.5288, -0.6373, 0.1461), (-0.691, -0.5894, 0.1461), (-0.5286, -0.6581, 0.1461), (-0.6803, -0.6238, 0.1461), (-0.5607, -0.6745, 0.1461), (-0.6593, -0.5728, 0.1461), (-0.5388, -0.6239, 0.1461), (-0.3146, -0.7176, 0.1461), (-0.4098, -0.6739, 0.1461), (-0.3365, -0.7682, 0.1461), (-0.4308, -0.7249, 0.1461), (-0.3044, -0.7518, 0.1461), (-0.4415, -0.6906, 0.1461), (-0.3046, -0.731, 0.1461), (-0.4265, -0.6761, 0.1461), (-0.3196, -0.766, 0.1461), (-0.441, -0.7114, 0.1461), (-0.2279, -0.8026, 0.1461), (-0.05999, -0.8696, 0.1461), (-0.2133, -0.7674, 0.1461), (-0.04495, -0.8346, 0.1461), (-0.2291, -0.7815, 0.1461), (-0.04479, -0.8554, 0.1461), (-0.69, 0.2783, 0.1461), (-0.69, 0.0637, 0.1461), (-0.7091, 0.2701, 0.1461), (-0.7091, 0.07278, 0.1461), (-0.6709, 0.2697, 0.1461), (-0.6709, 0.07296, 0.1461), (-0.6709, -0.2478, 0.1461), (-0.6709, -0.08965, 0.1461), (-0.7091, -0.248, 0.1461), (-0.7091, -0.08933, 0.1461), (-0.69, -0.2562, 0.1461), (-0.69, -0.08114, 0.1461), (-0.6624, -0.2331, 0.1461), (-0.6624, -0.1044, 0.1461), (-0.7175, -0.2335, 0.1461), (-0.7175, -0.1037, 0.1461), (-0.7157, -0.3924, 0.1461), (-0.7157, -0.573, 0.1461), (-0.6605, -0.393, 0.1461), (-0.6605, -0.5727, 0.1461), (-0.6881, -0.3698, 0.1461), (-0.6881, -0.5958, 0.1461), (-0.7072, -0.378, 0.1461), (-0.7072, -0.5875, 0.1461), (-0.6691, -0.3783, 0.1461), (-0.6691, -0.5874, 0.1461), (-0.6624, 0.08905, 0.1461), (-0.6624, 0.255, 0.1461), (-0.7175, 0.08869, 0.1461), (-0.7175, 0.2556, 0.1461), (-1.292, -0.8358, 0.1461), (-1.154, -0.7739, 0.1461), (-1.268, -0.8854, 0.1461), (-1.131, -0.8239, 0.1461), (-0.6666, -0.5958, 0.1461), (-0.8103, -0.6646, 0.1461), (-0.6828, -0.5613, 0.1461), (-0.8269, -0.6303, 0.1461), (-0.6671, -0.575, 0.1461), (-0.8261, -0.6511, 0.1461), (-0.6762, -0.6098, 0.1461), (-0.7933, -0.666, 0.1461), (-0.6995, -0.5598, 0.1461), (-0.8175, -0.6165, 0.1461), (-1.038, -0.7204, 0.1461), (-0.9406, -0.6731, 0.1461), (-1.013, -0.7699, 0.1461), (-0.9173, -0.723, 0.1461), (-1.046, -0.755, 0.1461), (-0.9082, -0.6882, 0.1461), (-1.047, -0.7342, 0.1461), (-0.9239, -0.6745, 0.1461), (-1.03, -0.7685, 0.1461), (-0.9077, -0.709, 0.1461), (-1.12, -0.8093, 0.1461), (-1.285, -0.8839, 0.1461), (-1.136, -0.7747, 0.1461), (-1.301, -0.8496, 0.1461), (-1.12, -0.7881, 0.1461), (-1.3, -0.8704, 0.1461)], [], [(4, 10, 11, 5, 9, 7, 13, 12, 6, 8), (55, 49, 48, 54, 50, 52, 46, 47, 53, 51), (57, 34, 30, 32, 59, 58, 33, 31, 35, 56), (19, 23, 17, 16, 22, 18, 20, 14, 15, 21), (40, 36, 42, 43, 37, 41, 39, 45, 44, 38), (2, 25, 29, 27, 0, 1, 26, 28, 24, 3), (64, 68, 66, 72, 73, 67, 69, 65, 71, 70), (79, 81, 75, 74, 80, 78, 82, 76, 77, 83), (62, 63, 84, 88, 86, 61, 60, 87, 89, 85)])
_ca = me_circle_166.color_attributes.new('Col', 'BYTE_COLOR', 'CORNER')
_ca.data.foreach_set('color', [1.0, 1.0, 1.0, 1.0, 1.0, 1.0, 1.0, 1.0, 1.0, 1.0, 1.0, 1.0, 1.0, 1.0, 1.0, 1.0, 1.0, 1.0, 1.0, 1.0, 1.0, 1.0, 1.0, 1.0, 1.0, 1.0, 1.0, 1.0, 1.0, 1.0, 1.0, 1.0, 1.0, 1.0, 1.0, 1.0, 1.0, 1.0, 1.0, 1.0, 1.0, 1.0, 1.0, 1.0, 1.0, 1.0, 1.0, 1.0, 1.0, 1.0, 1.0, 1.0, 1.0, 1.0, 1.0, 1.0, 1.0, 1.0, 1.0, 1.0, 1.0, 1.0, 1.0, 1.0, 1.0, 1.0, 1.0, 1.0, 1.0, 1.0, 1.0, 1.0, 1.0, 1.0, 1.0, 1.0, 1.0, 1.0, 1.0, 1.0, 1.0, 1.0, 1.0, 1.0, 1.0, 1.0, 1.0, 1.0, 1.0, 1.0, 1.0, 1.0, 1.0, 1.0, 1.0, 1.0, 1.0, 1.0, 1.0, 1.0, 1.0, 1.0, 1.0, 1.0, 1.0, 1.0, 1.0, 1.0, 1.0, 1.0, 1.0, 1.0, 1.0, 1.0, 1.0, 1.0, 1.0, 1.0, 1.0, 1.0, 1.0, 1.0, 1.0, 1.0, 1.0, 1.0, 1.0, 1.0, 1.0, 1.0, 1.0, 1.0, 1.0, 1.0, 1.0, 1.0, 1.0, 1.0, 1.0, 1.0, 1.0, 1.0, 1.0, 1.0, 1.0, 1.0, 1.0, 1.0, 1.0, 1.0, 1.0, 1.0, 1.0, 1.0, 1.0, 1.0, 1.0, 1.0, 1.0, 1.0, 1.0, 1.0, 1.0, 1.0, 1.0, 1.0, 1.0, 1.0, 1.0, 1.0, 1.0, 1.0, 1.0, 1.0, 1.0, 1.0, 1.0, 1.0, 1.0, 1.0, 1.0, 1.0, 1.0, 1.0, 1.0, 1.0, 1.0, 1.0, 1.0, 1.0, 1.0, 1.0, 1.0, 1.0, 1.0, 1.0, 1.0, 1.0, 1.0, 1.0, 1.0, 1.0, 1.0, 1.0, 1.0, 1.0, 1.0, 1.0, 1.0, 1.0, 1.0, 1.0, 1.0, 1.0, 1.0, 1.0, 1.0, 1.0, 1.0, 1.0, 1.0, 1.0, 1.0, 1.0, 1.0, 1.0, 1.0, 1.0, 1.0, 1.0, 1.0, 1.0, 1.0, 1.0, 1.0, 1.0, 1.0, 1.0, 1.0, 1.0, 1.0, 1.0, 1.0, 1.0, 1.0, 1.0, 1.0, 1.0, 1.0, 1.0, 1.0, 1.0, 1.0, 1.0, 1.0, 1.0, 1.0, 1.0, 1.0, 1.0, 1.0, 1.0, 1.0, 1.0, 1.0, 1.0, 1.0, 1.0, 1.0, 1.0, 1.0, 1.0, 1.0, 1.0, 1.0, 1.0, 1.0, 1.0, 1.0, 1.0, 1.0, 1.0, 1.0, 1.0, 1.0, 1.0, 1.0, 1.0, 1.0, 1.0, 1.0, 1.0, 1.0, 1.0, 1.0, 1.0, 1.0, 1.0, 1.0, 1.0, 1.0, 1.0, 1.0, 1.0, 1.0, 1.0, 1.0, 1.0, 1.0, 1.0, 1.0, 1.0, 1.0, 1.0, 1.0, 1.0, 1.0, 1.0, 1.0, 1.0, 1.0, 1.0, 1.0, 1.0, 1.0, 1.0, 1.0, 1.0, 1.0, 1.0, 1.0, 1.0, 1.0, 1.0, 1.0, 1.0, 1.0, 1.0, 1.0, 1.0, 1.0, 1.0, 1.0, 1.0, 1.0, 1.0, 1.0, 1.0, 1.0, 1.0, 1.0, 1.0, 1.0, 1.0, 1.0, 1.0, 1.0, 1.0, 1.0, 1.0])
me_circle_166.materials.append(mat_theme_general_base_004)
me_circle_166.use_remesh_preserve_volume = False
me_circle_166.use_remesh_preserve_attributes = False
me_circle_166.use_mirror_vertex_groups = False
me_circle_166.use_paint_bone_selection = False
me_circle_166.use_paint_mask = True
me_circle_166.update()
me_cube_023 = bpy.data.meshes.new('Cube.023')
me_cube_023.from_pydata([(-0.1825, -0.3196, 0.0), (-0.1825, -0.2196, 0.0), (0.4956, 0.08145, 0.0), (0.4956, 0.1814, 0.0), (-0.1814, 0.5832, 0.0), (-0.8596, 0.08211, 0.0), (-0.8595, 0.1821, 0.0)], [], [(2, 3, 1, 0), (3, 4, 6, 1), (0, 1, 6, 5)])
me_cube_023.polygons.foreach_set('material_index', [0, 1, 2])
_uv = me_cube_023.uv_layers.new(name='UVMap')
_uv.uv.foreach_set('vector', [0.375, 0.5, 0.625, 0.5, 0.625, 0.75, 0.375, 0.75, 0.625, 0.5, 0.875, 0.5, 0.875, 0.75, 0.625, 0.75, 0.375, 0.75, 0.625, 0.75, 0.625, 1.0, 0.375, 1.0])
_ca = me_cube_023.color_attributes.new('Col', 'BYTE_COLOR', 'CORNER')
_ca.data.foreach_set('color', [1.0, 1.0, 1.0, 1.0, 1.0, 1.0, 1.0, 1.0, 1.0, 1.0, 1.0, 1.0, 1.0, 1.0, 1.0, 1.0, 1.0, 1.0, 1.0, 1.0, 1.0, 1.0, 1.0, 1.0, 1.0, 1.0, 1.0, 1.0, 1.0, 1.0, 1.0, 1.0, 1.0, 1.0, 1.0, 1.0, 1.0, 1.0, 1.0, 1.0, 1.0, 1.0, 1.0, 1.0, 1.0, 1.0, 1.0, 1.0])
me_cube_023.materials.append(mat_theme_mesh_add_003)
me_cube_023.materials.append(mat_theme_mesh_add_006)
me_cube_023.materials.append(mat_theme_mesh_add_002)
me_cube_023.use_remesh_fix_poles = True
me_cube_023.use_remesh_preserve_attributes = False
me_cube_023.use_mirror_vertex_groups = False
me_cube_023.update()
me_circle_002 = bpy.data.meshes.new('Circle.002')
me_circle_002.from_pydata([(-1.0, -1.0, 0.0), (1.0, -1.0, 0.0), (-1.0, 1.0, 0.0), (1.0, 1.0, 0.0), (-0.7899, -0.7899, 0.0), (0.7899, -0.7899, 0.0), (-0.7899, 0.7899, 0.0), (0.7899, 0.7899, 0.0)], [(2, 0), (0, 1), (1, 3), (3, 2), (6, 4), (4, 5), (5, 7), (7, 6)], [])
_uv = me_circle_002.uv_layers.new(name='Orco')
_uv.uv.foreach_set('vector', [])
_ca = me_circle_002.color_attributes.new('Col', 'BYTE_COLOR', 'CORNER')
_ca.data.foreach_set('color', [])
me_circle_002.materials.append(mat_theme_general_base_001)
me_circle_002.use_remesh_preserve_volume = False
me_circle_002.use_remesh_preserve_attributes = False
me_circle_002.use_mirror_vertex_groups = False
me_circle_002.use_paint_bone_selection = False
me_circle_002.use_paint_mask = True
me_circle_002.update()
me_circle_003 = bpy.data.meshes.new('Circle.003')
me_circle_003.from_pydata([(-1.0, -1.0, 0.0), (1.0, -1.0, 0.0), (-1.0, 1.0, 0.0), (1.0, 1.0, 0.0), (-0.7899, -0.7899, 0.0), (0.7899, -0.7899, 0.0), (-0.7899, 0.7899, 0.0), (0.7899, 0.7899, 0.0)], [(2, 0), (0, 1), (1, 3), (3, 2), (6, 4), (4, 5), (5, 7), (7, 6)], [])
_uv = me_circle_003.uv_layers.new(name='Orco')
_uv.uv.foreach_set('vector', [])
_ca = me_circle_003.color_attributes.new('Col', 'BYTE_COLOR', 'CORNER')
_ca.data.foreach_set('color', [])
me_circle_003.materials.append(mat_theme_general_base_001)
me_circle_003.use_remesh_preserve_volume = False
me_circle_003.use_remesh_preserve_attributes = False
me_circle_003.use_mirror_vertex_groups = False
me_circle_003.use_paint_bone_selection = False
me_circle_003.use_paint_mask = True
me_circle_003.update()
me_cube_005 = bpy.data.meshes.new('Cube.005')
me_cube_005.from_pydata([(2.323, 1.374, 0.1248), (3.001, 1.775, 0.1248), (3.0, 0.2004, 0.1248), (3.678, 0.6014, 0.1248), (3.678, 1.373, 0.1248), (2.323, 0.6021, 0.1248), (3.001, 1.682, 0.1248), (3.06, 0.3283, 0.1248), (3.598, 0.6462, 0.1248), (3.598, 1.257, 0.1248), (2.403, 0.6468, 0.1248), (2.939, 0.3284, 0.1248), (2.403, 1.258, 0.1248), (2.462, 1.363, 0.1248), (3.06, 0.9392, 0.1248), (3.0, 1.044, 0.1248), (3.538, 1.363, 0.1248), (2.939, 0.9393, 0.1248), (3.06, 1.024, 0.1248), (2.939, 1.024, 0.1248), (3.06, 1.625, 0.1248), (2.939, 1.625, 0.1248)], [], [(15, 17, 14), (12, 13, 0), (9, 4, 16), (7, 11, 2), (1, 0, 13, 6), (4, 1, 6, 16), (3, 4, 9, 8), (0, 5, 10, 12), (2, 11, 10, 5), (3, 8, 7, 2), (14, 9, 16, 15), (13, 12, 17, 15), (11, 7, 14, 17), (19, 18, 20, 21)])
_uv = me_cube_005.uv_layers.new(name='UVMap')
_uv.uv.foreach_set('vector', [0.0, 0.0, 0.0, 0.0, 0.0, 0.0, 0.0, 0.0, 0.0, 0.0, 0.0, 0.0, 0.0, 0.0, 0.0, 0.0, 0.0, 0.0, 0.0, 0.0, 0.0, 0.0, 0.0, 0.0, 0.0, 0.0, 0.0, 0.0, 0.0, 0.0, 0.0, 0.0, 0.0, 0.0, 0.0, 0.0, 0.0, 0.0, 0.0, 0.0, 0.0, 0.0, 0.0, 0.0, 0.0, 0.0, 0.0, 0.0, 0.0, 0.0, 0.0, 0.0, 0.0, 0.0, 0.0, 0.0, 0.0, 0.0, 0.0, 0.0, 0.0, 0.0, 0.0, 0.0, 0.0, 0.0, 0.0, 0.0, 0.0, 0.0, 0.0, 0.0, 0.0, 0.0, 0.0, 0.0, 0.0, 0.0, 0.0, 0.0, 0.0, 0.0, 0.0, 0.0, 0.0, 0.0, 0.0, 0.0, 0.0, 0.0, 0.0, 0.0, 0.0, 0.0, 0.0, 0.0, 0.0, 0.0, 0.0, 0.0, 0.0, 0.0, 0.0, 0.0])
_ca = me_cube_005.color_attributes.new('Col', 'BYTE_COLOR', 'CORNER')
_ca.data.foreach_set('color', [1.0, 1.0, 1.0, 1.0, 1.0, 1.0, 1.0, 1.0, 1.0, 1.0, 1.0, 1.0, 1.0, 1.0, 1.0, 1.0, 1.0, 1.0, 1.0, 1.0, 1.0, 1.0, 1.0, 1.0, 1.0, 1.0, 1.0, 1.0, 1.0, 1.0, 1.0, 1.0, 1.0, 1.0, 1.0, 1.0, 1.0, 1.0, 1.0, 1.0, 1.0, 1.0, 1.0, 1.0, 1.0, 1.0, 1.0, 1.0, 1.0, 1.0, 1.0, 1.0, 1.0, 1.0, 1.0, 1.0, 1.0, 1.0, 1.0, 1.0, 1.0, 1.0, 1.0, 1.0, 1.0, 1.0, 1.0, 1.0, 1.0, 1.0, 1.0, 1.0, 1.0, 1.0, 1.0, 1.0, 1.0, 1.0, 1.0, 1.0, 1.0, 1.0, 1.0, 1.0, 1.0, 1.0, 1.0, 1.0, 1.0, 1.0, 1.0, 1.0, 1.0, 1.0, 1.0, 1.0, 1.0, 1.0, 1.0, 1.0, 1.0, 1.0, 1.0, 1.0, 1.0, 1.0, 1.0, 1.0, 1.0, 1.0, 1.0, 1.0, 1.0, 1.0, 1.0, 1.0, 1.0, 1.0, 1.0, 1.0, 1.0, 1.0, 1.0, 1.0, 1.0, 1.0, 1.0, 1.0, 1.0, 1.0, 1.0, 1.0, 1.0, 1.0, 1.0, 1.0, 1.0, 1.0, 1.0, 1.0, 1.0, 1.0, 1.0, 1.0, 1.0, 1.0, 1.0, 1.0, 1.0, 1.0, 1.0, 1.0, 1.0, 1.0, 1.0, 1.0, 1.0, 1.0, 1.0, 1.0, 1.0, 1.0, 1.0, 1.0, 1.0, 1.0, 1.0, 1.0, 1.0, 1.0, 1.0, 1.0, 1.0, 1.0, 1.0, 1.0, 1.0, 1.0, 1.0, 1.0, 1.0, 1.0, 1.0, 1.0, 1.0, 1.0, 1.0, 1.0, 1.0, 1.0, 1.0, 1.0, 1.0, 1.0, 1.0, 1.0, 1.0, 1.0, 1.0, 1.0, 1.0, 1.0, 1.0, 1.0, 1.0, 1.0, 1.0, 1.0])
me_cube_005.materials.append(mat_theme_mesh_add_005)
me_cube_005.use_remesh_fix_poles = True
me_cube_005.use_remesh_preserve_attributes = False
me_cube_005.use_mirror_vertex_groups = False
me_cube_005.update()
me_circle_1127 = bpy.data.meshes.new('Circle.1127')
me_circle_1127.from_pydata([(-0.0827, 0.03425, 0.0), (-0.06329, 0.06329, 0.0), (-0.03425, 0.0827, 0.0), (3.74e-08, 0.08951, 0.0), (-0.08951, -3.806e-07, 0.0), (-0.0827, -0.03425, 0.0), (-0.06329, -0.06329, 0.0), (-0.03425, -0.0827, 0.0), (2.389e-08, -0.08951, 0.0), (0.03425, -0.0827, 0.0), (0.06329, -0.06329, 0.0), (0.0827, -0.03425, 0.0), (0.08951, -3.756e-07, 0.0), (0.0827, 0.03425, 0.0), (0.06329, 0.06329, 0.0), (0.03425, 0.0827, 0.0), (-0.05689, 0.02356, 0.0), (-0.04354, 0.04354, 0.0), (-0.02356, 0.05689, 0.0), (3.552e-08, 0.06157, 0.0), (-0.06157, -3.795e-07, 0.0), (-0.05689, -0.02356, 0.0), (-0.04354, -0.04354, 0.0), (-0.02356, -0.05689, 0.0), (2.622e-08, -0.06157, 0.0), (0.02356, -0.05689, 0.0), (0.04354, -0.04354, 0.0), (0.05689, -0.02356, 0.0), (0.06157, -3.761e-07, 0.0), (0.05689, 0.02356, 0.0), (0.04354, 0.04354, 0.0), (0.02356, 0.05689, 0.0), (-0.6655, -0.2772, 0.0), (-0.6461, -0.2481, 0.0), (-0.617, -0.2287, 0.0), (-0.5828, -0.2219, 0.0), (-0.6723, -0.3114, 0.0), (-0.6655, -0.3457, 0.0), (-0.6461, -0.3747, 0.0), (-0.617, -0.3941, 0.0), (-0.5828, -0.4009, 0.0), (-0.5485, -0.3941, 0.0), (-0.5195, -0.3747, 0.0), (-0.5001, -0.3457, 0.0), (-0.4933, -0.3114, 0.0), (-0.5001, -0.2772, 0.0), (-0.5195, -0.2481, 0.0), (-0.5485, -0.2287, 0.0), (-0.6397, -0.2878, 0.0), (-0.6263, -0.2679, 0.0), (-0.6063, -0.2545, 0.0), (-0.5828, -0.2498, 0.0), (-0.6444, -0.3114, 0.0), (-0.6397, -0.335, 0.0), (-0.6263, -0.3549, 0.0), (-0.6063, -0.3683, 0.0), (-0.5828, -0.373, 0.0), (-0.5592, -0.3683, 0.0), (-0.5392, -0.3549, 0.0), (-0.5259, -0.335, 0.0), (-0.5212, -0.3114, 0.0), (-0.5259, -0.2878, 0.0), (-0.5392, -0.2679, 0.0), (-0.5592, -0.2545, 0.0), (-0.0827, -0.5975, 0.0), (-0.06329, -0.5684, 0.0), (-0.03425, -0.549, 0.0), (5.96e-08, -0.5422, 0.0), (-0.08951, -0.6317, 0.0), (-0.0827, -0.666, 0.0), (-0.06329, -0.695, 0.0), (-0.03425, -0.7144, 0.0), (0.0, -0.7212, 0.0), (0.03425, -0.7144, 0.0), (0.06329, -0.695, 0.0), (0.0827, -0.666, 0.0), (0.08951, -0.6317, 0.0), (0.0827, -0.5975, 0.0), (0.06329, -0.5684, 0.0), (0.03425, -0.549, 0.0), (-0.05689, -0.6082, 0.0), (-0.04354, -0.5882, 0.0), (-0.02356, -0.5748, 0.0), (5.96e-08, -0.5701, 0.0), (-0.06157, -0.6317, 0.0), (-0.05689, -0.6553, 0.0), (-0.04354, -0.6753, 0.0), (-0.02356, -0.6886, 0.0), (0.0, -0.6933, 0.0), (0.02356, -0.6886, 0.0), (0.04354, -0.6753, 0.0), (0.05689, -0.6553, 0.0), (0.06157, -0.6317, 0.0), (0.05689, -0.6082, 0.0), (0.04354, -0.5882, 0.0), (0.02356, -0.5748, 0.0), (0.4778, -0.2816, 0.0), (0.4972, -0.2526, 0.0), (0.5263, -0.2332, 0.0), (0.5605, -0.2263, 0.0), (0.471, -0.3159, 0.0), (0.4778, -0.3501, 0.0), (0.4972, -0.3792, 0.0), (0.5263, -0.3986, 0.0), (0.5605, -0.4054, 0.0), (0.5948, -0.3986, 0.0), (0.6238, -0.3792, 0.0), (0.6432, -0.3501, 0.0), (0.65, -0.3159, 0.0), (0.6432, -0.2816, 0.0), (0.6238, -0.2526, 0.0), (0.5948, -0.2332, 0.0), (0.5037, -0.2923, 0.0), (0.517, -0.2723, 0.0), (0.537, -0.259, 0.0), (0.5605, -0.2543, 0.0), (0.499, -0.3159, 0.0), (0.5037, -0.3394, 0.0), (0.517, -0.3594, 0.0), (0.537, -0.3727, 0.0), (0.5605, -0.3774, 0.0), (0.5841, -0.3727, 0.0), (0.6041, -0.3594, 0.0), (0.6174, -0.3394, 0.0), (0.6221, -0.3159, 0.0), (0.6174, -0.2923, 0.0), (0.6041, -0.2723, 0.0), (0.5841, -0.259, 0.0), (0.5001, -0.9534, 0.0), (0.5195, -0.9243, 0.0), (0.5485, -0.9049, 0.0), (0.5828, -0.8981, 0.0), (0.4933, -0.9876, 0.0), (0.5001, -1.022, 0.0), (0.5195, -1.051, 0.0), (0.5485, -1.07, 0.0), (0.5828, -1.077, 0.0), (0.617, -1.07, 0.0), (0.6461, -1.051, 0.0), (0.6655, -1.022, 0.0), (0.6723, -0.9876, 0.0), (0.6655, -0.9534, 0.0), (0.6461, -0.9243, 0.0), (0.617, -0.9049, 0.0), (0.5259, -0.9641, 0.0), (0.5392, -0.9441, 0.0), (0.5592, -0.9307, 0.0), (0.5828, -0.926, 0.0), (0.5212, -0.9876, 0.0), (0.5259, -1.011, 0.0), (0.5392, -1.031, 0.0), (0.5592, -1.045, 0.0), (0.5828, -1.049, 0.0), (0.6063, -1.045, 0.0), (0.6263, -1.031, 0.0), (0.6397, -1.011, 0.0), (0.6444, -0.9876, 0.0), (0.6397, -0.9641, 0.0), (0.6263, -0.9441, 0.0), (0.6063, -0.9307, 0.0), (-0.0827, -1.269, 0.0), (-0.06329, -1.24, 0.0), (-0.03425, -1.221, 0.0), (-6.286e-08, -1.214, 0.0), (-0.08951, -1.303, 0.0), (-0.0827, -1.338, 0.0), (-0.06329, -1.367, 0.0), (-0.03425, -1.386, 0.0), (-1.225e-07, -1.393, 0.0), (0.03425, -1.386, 0.0), (0.06329, -1.367, 0.0), (0.0827, -1.338, 0.0), (0.08951, -1.303, 0.0), (0.0827, -1.269, 0.0), (0.06329, -1.24, 0.0), (0.03425, -1.221, 0.0), (-0.05689, -1.28, 0.0), (-0.04354, -1.26, 0.0), (-0.02356, -1.247, 0.0), (-6.286e-08, -1.242, 0.0), (-0.06157, -1.303, 0.0), (-0.05689, -1.327, 0.0), (-0.04354, -1.347, 0.0), (-0.02356, -1.36, 0.0), (-1.225e-07, -1.365, 0.0), (0.02356, -1.36, 0.0), (0.04354, -1.347, 0.0), (0.05689, -1.327, 0.0), (0.06157, -1.303, 0.0), (0.05689, -1.28, 0.0), (0.04354, -1.26, 0.0), (0.02356, -1.247, 0.0), (-0.6788, -0.9578, 0.0), (-0.6594, -0.9288, 0.0), (-0.6304, -0.9094, 0.0), (-0.5961, -0.9026, 0.0), (-0.6856, -0.9921, 0.0), (-0.6788, -1.026, 0.0), (-0.6594, -1.055, 0.0), (-0.6304, -1.075, 0.0), (-0.5961, -1.082, 0.0), (-0.5619, -1.075, 0.0), (-0.5328, -1.055, 0.0), (-0.5134, -1.026, 0.0), (-0.5066, -0.9921, 0.0), (-0.5134, -0.9578, 0.0), (-0.5328, -0.9288, 0.0), (-0.5619, -0.9094, 0.0), (-0.653, -0.9685, 0.0), (-0.6397, -0.9485, 0.0), (-0.6197, -0.9352, 0.0), (-0.5961, -0.9305, 0.0), (-0.6577, -0.9921, 0.0), (-0.653, -1.016, 0.0), (-0.6397, -1.036, 0.0), (-0.6197, -1.049, 0.0), (-0.5961, -1.054, 0.0), (-0.5726, -1.049, 0.0), (-0.5526, -1.036, 0.0), (-0.5392, -1.016, 0.0), (-0.5346, -0.9921, 0.0), (-0.5392, -0.9685, 0.0), (-0.5526, -0.9485, 0.0), (-0.5726, -0.9352, 0.0)], [], [(5, 21, 20, 4), (13, 29, 28, 12), (6, 22, 21, 5), (14, 30, 29, 13), (7, 23, 22, 6), (15, 31, 30, 14), (8, 24, 23, 7), (4, 20, 16, 0), (3, 19, 31, 15), (9, 25, 24, 8), (0, 16, 17, 1), (10, 26, 25, 9), (1, 17, 18, 2), (11, 27, 26, 10), (2, 18, 19, 3), (12, 28, 27, 11), (20, 21, 22, 23, 24, 25, 26, 27, 28, 29, 30, 31, 19, 18, 17, 16), (37, 53, 52, 36), (45, 61, 60, 44), (38, 54, 53, 37), (46, 62, 61, 45), (39, 55, 54, 38), (47, 63, 62, 46), (40, 56, 55, 39), (36, 52, 48, 32), (35, 51, 63, 47), (41, 57, 56, 40), (32, 48, 49, 33), (42, 58, 57, 41), (33, 49, 50, 34), (43, 59, 58, 42), (34, 50, 51, 35), (44, 60, 59, 43), (52, 53, 54, 55, 56, 57, 58, 59, 60, 61, 62, 63, 51, 50, 49, 48), (69, 85, 84, 68), (77, 93, 92, 76), (70, 86, 85, 69), (78, 94, 93, 77), (71, 87, 86, 70), (79, 95, 94, 78), (72, 88, 87, 71), (68, 84, 80, 64), (67, 83, 95, 79), (73, 89, 88, 72), (64, 80, 81, 65), (74, 90, 89, 73), (65, 81, 82, 66), (75, 91, 90, 74), (66, 82, 83, 67), (76, 92, 91, 75), (84, 85, 86, 87, 88, 89, 90, 91, 92, 93, 94, 95, 83, 82, 81, 80), (101, 117, 116, 100), (109, 125, 124, 108), (102, 118, 117, 101), (110, 126, 125, 109), (103, 119, 118, 102), (111, 127, 126, 110), (104, 120, 119, 103), (100, 116, 112, 96), (99, 115, 127, 111), (105, 121, 120, 104), (96, 112, 113, 97), (106, 122, 121, 105), (97, 113, 114, 98), (107, 123, 122, 106), (98, 114, 115, 99), (108, 124, 123, 107), (116, 117, 118, 119, 120, 121, 122, 123, 124, 125, 126, 127, 115, 114, 113, 112), (133, 149, 148, 132), (141, 157, 156, 140), (134, 150, 149, 133), (142, 158, 157, 141), (135, 151, 150, 134), (143, 159, 158, 142), (136, 152, 151, 135), (132, 148, 144, 128), (131, 147, 159, 143), (137, 153, 152, 136), (128, 144, 145, 129), (138, 154, 153, 137), (129, 145, 146, 130), (139, 155, 154, 138), (130, 146, 147, 131), (140, 156, 155, 139), (148, 149, 150, 151, 152, 153, 154, 155, 156, 157, 158, 159, 147, 146, 145, 144), (165, 181, 180, 164), (173, 189, 188, 172), (166, 182, 181, 165), (174, 190, 189, 173), (167, 183, 182, 166), (175, 191, 190, 174), (168, 184, 183, 167), (164, 180, 176, 160), (163, 179, 191, 175), (169, 185, 184, 168), (160, 176, 177, 161), (170, 186, 185, 169), (161, 177, 178, 162), (171, 187, 186, 170), (162, 178, 179, 163), (172, 188, 187, 171), (180, 181, 182, 183, 184, 185, 186, 187, 188, 189, 190, 191, 179, 178, 177, 176), (197, 213, 212, 196), (205, 221, 220, 204), (198, 214, 213, 197), (206, 222, 221, 205), (199, 215, 214, 198), (207, 223, 222, 206), (200, 216, 215, 199), (196, 212, 208, 192), (195, 211, 223, 207), (201, 217, 216, 200), (192, 208, 209, 193), (202, 218, 217, 201), (193, 209, 210, 194), (203, 219, 218, 202), (194, 210, 211, 195), (204, 220, 219, 203), (212, 213, 214, 215, 216, 217, 218, 219, 220, 221, 222, 223, 211, 210, 209, 208)])
_uv = me_circle_1127.uv_layers.new(name='UVMap')
_uv.uv.foreach_set('vector', [0.0, 0.0, 0.0, 0.0, 0.0, 0.0, 0.0, 0.0, 0.0, 0.0, 0.0, 0.0, 0.0, 0.0, 0.0, 0.0, 0.0, 0.0, 0.0, 0.0, 0.0, 0.0, 0.0, 0.0, 0.0, 0.0, 0.0, 0.0, 0.0, 0.0, 0.0, 0.0, 0.0, 0.0, 0.0, 0.0, 0.0, 0.0, 0.0, 0.0, 0.0, 0.0, 0.0, 0.0, 0.0, 0.0, 0.0, 0.0, 0.0, 0.0, 0.0, 0.0, 0.0, 0.0, 0.0, 0.0, 0.0, 0.0, 0.0, 0.0, 0.0, 0.0, 0.0, 0.0, 0.0, 0.0, 0.0, 0.0, 0.0, 0.0, 0.0, 0.0, 0.0, 0.0, 0.0, 0.0, 0.0, 0.0, 0.0, 0.0, 0.0, 0.0, 0.0, 0.0, 0.0, 0.0, 0.0, 0.0, 0.0, 0.0, 0.0, 0.0, 0.0, 0.0, 0.0, 0.0, 0.0, 0.0, 0.0, 0.0, 0.0, 0.0, 0.0, 0.0, 0.0, 0.0, 0.0, 0.0, 0.0, 0.0, 0.0, 0.0, 0.0, 0.0, 0.0, 0.0, 0.0, 0.0, 0.0, 0.0, 0.0, 0.0, 0.0, 0.0, 0.0, 0.0, 0.0, 0.0, 0.0, 0.0, 0.0, 0.0, 0.0, 0.0, 0.0, 0.0, 0.0, 0.0, 0.0, 0.0, 0.0, 0.0, 0.0, 0.0, 0.0, 0.0, 0.0, 0.0, 0.0, 0.0, 0.0, 0.0, 0.0, 0.0, 0.0, 0.0, 0.0, 0.0, 0.0, 0.0, 0.0, 0.0, 0.0, 0.0, 0.0, 0.0, 0.0, 0.0, 0.0, 0.0, 0.0, 0.0, 0.0, 0.0, 0.0, 0.0, 0.0, 0.0, 0.0, 0.0, 0.0, 0.0, 0.0, 0.0, 0.0, 0.0, 0.0, 0.0, 0.0, 0.0, 0.0, 0.0, 0.0, 0.0, 0.0, 0.0, 0.0, 0.0, 0.0, 0.0, 0.0, 0.0, 0.0, 0.0, 0.0, 0.0, 0.0, 0.0, 0.0, 0.0, 0.0, 0.0, 0.0, 0.0, 0.0, 0.0, 0.0, 0.0, 0.0, 0.0, 0.0, 0.0, 0.0, 0.0, 0.0, 0.0, 0.0, 0.0, 0.0, 0.0, 0.0, 0.0, 0.0, 0.0, 0.0, 0.0, 0.0, 0.0, 0.0, 0.0, 0.0, 0.0, 0.0, 0.0, 0.0, 0.0, 0.0, 0.0, 0.0, 0.0, 0.0, 0.0, 0.0, 0.0, 0.0, 0.0, 0.0, 0.0, 0.0, 0.0, 0.0, 0.0, 0.0, 0.0, 0.0, 0.0, 0.0, 0.0, 0.0, 0.0, 0.0, 0.0, 0.0, 0.0, 0.0, 0.0, 0.0, 0.0, 0.0, 0.0, 0.0, 0.0, 0.0, 0.0, 0.0, 0.0, 0.0, 0.0, 0.0, 0.0, 0.0, 0.0, 0.0, 0.0, 0.0, 0.0, 0.0, 0.0, 0.0, 0.0, 0.0, 0.0, 0.0, 0.0, 0.0, 0.0, 0.0, 0.0, 0.0, 0.0, 0.0, 0.0, 0.0, 0.0, 0.0, 0.0, 0.0, 0.0, 0.0, 0.0, 0.0, 0.0, 0.0, 0.0, 0.0, 0.0, 0.0, 0.0, 0.0, 0.0, 0.0, 0.0, 0.0, 0.0, 0.0, 0.0, 0.0, 0.0, 0.0, 0.0, 0.0, 0.0, 0.0, 0.0, 0.0, 0.0, 0.0, 0.0, 0.0, 0.0, 0.0, 0.0, 0.0, 0.0, 0.0, 0.0, 0.0, 0.0, 0.0, 0.0, 0.0, 0.0, 0.0, 0.0, 0.0, 0.0, 0.0, 0.0, 0.0, 0.0, 0.0, 0.0, 0.0, 0.0, 0.0, 0.0, 0.0, 0.0, 0.0, 0.0, 0.0, 0.0, 0.0, 0.0, 0.0, 0.0, 0.0, 0.0, 0.0, 0.0, 0.0, 0.0, 0.0, 0.0, 0.0, 0.0, 0.0, 0.0, 0.0, 0.0, 0.0, 0.0, 0.0, 0.0, 0.0, 0.0, 0.0, 0.0, 0.0, 0.0, 0.0, 0.0, 0.0, 0.0, 0.0, 0.0, 0.0, 0.0, 0.0, 0.0, 0.0, 0.0, 0.0, 0.0, 0.0, 0.0, 0.0, 0.0, 0.0, 0.0, 0.0, 0.0, 0.0, 0.0, 0.0, 0.0, 0.0, 0.0, 0.0, 0.0, 0.0, 0.0, 0.0, 0.0, 0.0, 0.0, 0.0, 0.0, 0.0, 0.0, 0.0, 0.0, 0.0, 0.0, 0.0, 0.0, 0.0, 0.0, 0.0, 0.0, 0.0, 0.0, 0.0, 0.0, 0.0, 0.0, 0.0, 0.0, 0.0, 0.0, 0.0, 0.0, 0.0, 0.0, 0.0, 0.0, 0.0, 0.0, 0.0, 0.0, 0.0, 0.0, 0.0, 0.0, 0.0, 0.0, 0.0, 0.0, 0.0, 0.0, 0.0, 0.0, 0.0, 0.0, 0.0, 0.0, 0.0, 0.0, 0.0, 0.0, 0.0, 0.0, 0.0, 0.0, 0.0, 0.0, 0.0, 0.0, 0.0, 0.0, 0.0, 0.0, 0.0, 0.0, 0.0, 0.0, 0.0, 0.0, 0.0, 0.0, 0.0, 0.0, 0.0, 0.0, 0.0, 0.0, 0.0, 0.0, 0.0, 0.0, 0.0, 0.0, 0.0, 0.0, 0.0, 0.0, 0.0, 0.0, 0.0, 0.0, 0.0, 0.0, 0.0, 0.0, 0.0, 0.0, 0.0, 0.0, 0.0, 0.0, 0.0, 0.0, 0.0, 0.0, 0.0, 0.0, 0.0, 0.0, 0.0, 0.0, 0.0, 0.0, 0.0, 0.0, 0.0, 0.0, 0.0, 0.0, 0.0, 0.0, 0.0, 0.0, 0.0, 0.0, 0.0, 0.0, 0.0, 0.0, 0.0, 0.0, 0.0, 0.0, 0.0, 0.0, 0.0, 0.0, 0.0, 0.0, 0.0, 0.0, 0.0, 0.0, 0.0, 0.0, 0.0, 0.0, 0.0, 0.0, 0.0, 0.0, 0.0, 0.0, 0.0, 0.0, 0.0, 0.0, 0.0, 0.0, 0.0, 0.0, 0.0, 0.0, 0.0, 0.0, 0.0, 0.0, 0.0, 0.0, 0.0, 0.0, 0.0, 0.0, 0.0, 0.0, 0.0, 0.0, 0.0, 0.0, 0.0, 0.0, 0.0, 0.0, 0.0, 0.0, 0.0, 0.0, 0.0, 0.0, 0.0, 0.0, 0.0, 0.0, 0.0, 0.0, 0.0, 0.0, 0.0, 0.0, 0.0, 0.0, 0.0, 0.0, 0.0, 0.0, 0.0, 0.0, 0.0, 0.0, 0.0, 0.0, 0.0, 0.0, 0.0, 0.0, 0.0, 0.0, 0.0, 0.0, 0.0, 0.0, 0.0, 0.0, 0.0, 0.0, 0.0, 0.0, 0.0, 0.0, 0.0, 0.0, 0.0, 0.0, 0.0, 0.0, 0.0, 0.0, 0.0, 0.0, 0.0, 0.0, 0.0, 0.0, 0.0, 0.0, 0.0, 0.0, 0.0, 0.0, 0.0, 0.0, 0.0, 0.0, 0.0, 0.0, 0.0, 0.0, 0.0, 0.0, 0.0, 0.0, 0.0, 0.0, 0.0, 0.0, 0.0, 0.0, 0.0, 0.0, 0.0, 0.0, 0.0, 0.0, 0.0, 0.0, 0.0, 0.0, 0.0, 0.0, 0.0, 0.0, 0.0, 0.0, 0.0, 0.0, 0.0, 0.0, 0.0, 0.0, 0.0, 0.0, 0.0, 0.0, 0.0, 0.0, 0.0, 0.0, 0.0, 0.0, 0.0, 0.0, 0.0, 0.0, 0.0, 0.0, 0.0, 0.0, 0.0, 0.0, 0.0, 0.0, 0.0, 0.0, 0.0, 0.0, 0.0, 0.0, 0.0, 0.0, 0.0, 0.0, 0.0, 0.0, 0.0, 0.0, 0.0, 0.0, 0.0, 0.0, 0.0, 0.0, 0.0, 0.0, 0.0, 0.0, 0.0, 0.0, 0.0, 0.0, 0.0, 0.0, 0.0, 0.0, 0.0, 0.0, 0.0, 0.0, 0.0, 0.0, 0.0, 0.0, 0.0, 0.0, 0.0, 0.0, 0.0, 0.0, 0.0, 0.0, 0.0, 0.0, 0.0, 0.0, 0.0, 0.0, 0.0, 0.0, 0.0, 0.0, 0.0, 0.0, 0.0, 0.0, 0.0, 0.0, 0.0, 0.0, 0.0, 0.0, 0.0, 0.0, 0.0, 0.0, 0.0, 0.0, 0.0, 0.0, 0.0, 0.0, 0.0, 0.0, 0.0, 0.0, 0.0, 0.0, 0.0, 0.0, 0.0, 0.0, 0.0, 0.0, 0.0, 0.0, 0.0, 0.0, 0.0, 0.0, 0.0, 0.0, 0.0, 0.0, 0.0, 0.0, 0.0, 0.0, 0.0, 0.0, 0.0, 0.0, 0.0, 0.0, 0.0, 0.0, 0.0, 0.0, 0.0, 0.0, 0.0, 0.0, 0.0, 0.0, 0.0, 0.0, 0.0, 0.0, 0.0, 0.0, 0.0, 0.0, 0.0, 0.0, 0.0, 0.0, 0.0, 0.0, 0.0, 0.0, 0.0, 0.0, 0.0, 0.0, 0.0, 0.0, 0.0, 0.0, 0.0, 0.0, 0.0, 0.0, 0.0, 0.0, 0.0, 0.0, 0.0, 0.0, 0.0, 0.0, 0.0, 0.0, 0.0, 0.0, 0.0, 0.0, 0.0, 0.0, 0.0, 0.0, 0.0, 0.0, 0.0, 0.0, 0.0, 0.0, 0.0, 0.0, 0.0, 0.0, 0.0, 0.0, 0.0, 0.0, 0.0, 0.0, 0.0, 0.0, 0.0, 0.0, 0.0, 0.0, 0.0, 0.0, 0.0, 0.0, 0.0, 0.0, 0.0, 0.0, 0.0, 0.0, 0.0, 0.0, 0.0, 0.0, 0.0, 0.0, 0.0, 0.0, 0.0, 0.0, 0.0, 0.0, 0.0, 0.0, 0.0, 0.0, 0.0, 0.0, 0.0, 0.0, 0.0, 0.0, 0.0, 0.0, 0.0, 0.0, 0.0, 0.0, 0.0, 0.0, 0.0, 0.0, 0.0, 0.0, 0.0, 0.0, 0.0, 0.0, 0.0, 0.0, 0.0, 0.0, 0.0, 0.0, 0.0, 0.0, 0.0, 0.0, 0.0, 0.0, 0.0, 0.0, 0.0, 0.0, 0.0, 0.0, 0.0, 0.0, 0.0, 0.0, 0.0, 0.0, 0.0, 0.0, 0.0, 0.0, 0.0, 0.0, 0.0, 0.0, 0.0, 0.0, 0.0, 0.0, 0.0, 0.0, 0.0, 0.0, 0.0, 0.0, 0.0, 0.0, 0.0, 0.0, 0.0, 0.0, 0.0, 0.0, 0.0, 0.0, 0.0, 0.0, 0.0, 0.0, 0.0, 0.0, 0.0, 0.0, 0.0, 0.0, 0.0, 0.0, 0.0, 0.0, 0.0, 0.0, 0.0, 0.0, 0.0, 0.0, 0.0, 0.0, 0.0, 0.0, 0.0, 0.0, 0.0, 0.0, 0.0, 0.0, 0.0, 0.0, 0.0, 0.0, 0.0, 0.0, 0.0, 0.0, 0.0, 0.0, 0.0, 0.0, 0.0, 0.0, 0.0, 0.0, 0.0, 0.0, 0.0, 0.0, 0.0, 0.0, 0.0, 0.0, 0.0, 0.0, 0.0, 0.0, 0.0, 0.0, 0.0, 0.0, 0.0, 0.0, 0.0, 0.0, 0.0, 0.0, 0.0, 0.0, 0.0, 0.0])
_ca = me_circle_1127.color_attributes.new('Col', 'BYTE_COLOR', 'CORNER')
_ca.data.foreach_set('color', [1.0, 1.0, 1.0, 1.0, 1.0, 1.0, 1.0, 1.0, 1.0, 1.0, 1.0, 1.0, 1.0, 1.0, 1.0, 1.0, 1.0, 1.0, 1.0, 1.0, 1.0, 1.0, 1.0, 1.0, 1.0, 1.0, 1.0, 1.0, 1.0, 1.0, 1.0, 1.0, 1.0, 1.0, 1.0, 1.0, 1.0, 1.0, 1.0, 1.0, 1.0, 1.0, 1.0, 1.0, 1.0, 1.0, 1.0, 1.0, 1.0, 1.0, 1.0, 1.0, 1.0, 1.0, 1.0, 1.0, 1.0, 1.0, 1.0, 1.0, 1.0, 1.0, 1.0, 1.0, 1.0, 1.0, 1.0, 1.0, 1.0, 1.0, 1.0, 1.0, 1.0, 1.0, 1.0, 1.0, 1.0, 1.0, 1.0, 1.0, 1.0, 1.0, 1.0, 1.0, 1.0, 1.0, 1.0, 1.0, 1.0, 1.0, 1.0, 1.0, 1.0, 1.0, 1.0, 1.0, 1.0, 1.0, 1.0, 1.0, 1.0, 1.0, 1.0, 1.0, 1.0, 1.0, 1.0, 1.0, 1.0, 1.0, 1.0, 1.0, 1.0, 1.0, 1.0, 1.0, 1.0, 1.0, 1.0, 1.0, 1.0, 1.0, 1.0, 1.0, 1.0, 1.0, 1.0, 1.0, 1.0, 1.0, 1.0, 1.0, 1.0, 1.0, 1.0, 1.0, 1.0, 1.0, 1.0, 1.0, 1.0, 1.0, 1.0, 1.0, 1.0, 1.0, 1.0, 1.0, 1.0, 1.0, 1.0, 1.0, 1.0, 1.0, 1.0, 1.0, 1.0, 1.0, 1.0, 1.0, 1.0, 1.0, 1.0, 1.0, 1.0, 1.0, 1.0, 1.0, 1.0, 1.0, 1.0, 1.0, 1.0, 1.0, 1.0, 1.0, 1.0, 1.0, 1.0, 1.0, 1.0, 1.0, 1.0, 1.0, 1.0, 1.0, 1.0, 1.0, 1.0, 1.0, 1.0, 1.0, 1.0, 1.0, 1.0, 1.0, 1.0, 1.0, 1.0, 1.0, 1.0, 1.0, 1.0, 1.0, 1.0, 1.0, 1.0, 1.0, 1.0, 1.0, 1.0, 1.0, 1.0, 1.0, 1.0, 1.0, 1.0, 1.0, 1.0, 1.0, 1.0, 1.0, 1.0, 1.0, 1.0, 1.0, 1.0, 1.0, 1.0, 1.0, 1.0, 1.0, 1.0, 1.0, 1.0, 1.0, 1.0, 1.0, 1.0, 1.0, 1.0, 1.0, 1.0, 1.0, 1.0, 1.0, 1.0, 1.0, 1.0, 1.0, 1.0, 1.0, 1.0, 1.0, 1.0, 1.0, 1.0, 1.0, 1.0, 1.0, 1.0, 1.0, 1.0, 1.0, 1.0, 1.0, 1.0, 1.0, 1.0, 1.0, 1.0, 1.0, 1.0, 1.0, 1.0, 1.0, 1.0, 1.0, 1.0, 1.0, 1.0, 1.0, 1.0, 1.0, 1.0, 1.0, 1.0, 1.0, 1.0, 1.0, 1.0, 1.0, 1.0, 1.0, 1.0, 1.0, 1.0, 1.0, 1.0, 1.0, 1.0, 1.0, 1.0, 1.0, 1.0, 1.0, 1.0, 1.0, 1.0, 1.0, 1.0, 1.0, 1.0, 1.0, 1.0, 1.0, 1.0, 1.0, 1.0, 1.0, 1.0, 1.0, 1.0, 1.0, 1.0, 1.0, 1.0, 1.0, 1.0, 1.0, 1.0, 1.0, 1.0, 1.0, 1.0, 1.0, 1.0, 1.0, 1.0, 1.0, 1.0, 1.0, 1.0, 1.0, 1.0, 1.0, 1.0, 1.0, 1.0, 1.0, 1.0, 1.0, 1.0, 1.0, 1.0, 1.0, 1.0, 1.0, 1.0, 1.0, 1.0, 1.0, 1.0, 1.0, 1.0, 1.0, 1.0, 1.0, 1.0, 1.0, 1.0, 1.0, 1.0, 1.0, 1.0, 1.0, 1.0, 1.0, 1.0, 1.0, 1.0, 1.0, 1.0, 1.0, 1.0, 1.0, 1.0, 1.0, 1.0, 1.0, 1.0, 1.0, 1.0, 1.0, 1.0, 1.0, 1.0, 1.0, 1.0, 1.0, 1.0, 1.0, 1.0, 1.0, 1.0, 1.0, 1.0, 1.0, 1.0, 1.0, 1.0, 1.0, 1.0, 1.0, 1.0, 1.0, 1.0, 1.0, 1.0, 1.0, 1.0, 1.0, 1.0, 1.0, 1.0, 1.0, 1.0, 1.0, 1.0, 1.0, 1.0, 1.0, 1.0, 1.0, 1.0, 1.0, 1.0, 1.0, 1.0, 1.0, 1.0, 1.0, 1.0, 1.0, 1.0, 1.0, 1.0, 1.0, 1.0, 1.0, 1.0, 1.0, 1.0, 1.0, 1.0, 1.0, 1.0, 1.0, 1.0, 1.0, 1.0, 1.0, 1.0, 1.0, 1.0, 1.0, 1.0, 1.0, 1.0, 1.0, 1.0, 1.0, 1.0, 1.0, 1.0, 1.0, 1.0, 1.0, 1.0, 1.0, 1.0, 1.0, 1.0, 1.0, 1.0, 1.0, 1.0, 1.0, 1.0, 1.0, 1.0, 1.0, 1.0, 1.0, 1.0, 1.0, 1.0, 1.0, 1.0, 1.0, 1.0, 1.0, 1.0, 1.0, 1.0, 1.0, 1.0, 1.0, 1.0, 1.0, 1.0, 1.0, 1.0, 1.0, 1.0, 1.0, 1.0, 1.0, 1.0, 1.0, 1.0, 1.0, 1.0, 1.0, 1.0, 1.0, 1.0, 1.0, 1.0, 1.0, 1.0, 1.0, 1.0, 1.0, 1.0, 1.0, 1.0, 1.0, 1.0, 1.0, 1.0, 1.0, 1.0, 1.0, 1.0, 1.0, 1.0, 1.0, 1.0, 1.0, 1.0, 1.0, 1.0, 1.0, 1.0, 1.0, 1.0, 1.0, 1.0, 1.0, 1.0, 1.0, 1.0, 1.0, 1.0, 1.0, 1.0, 1.0, 1.0, 1.0, 1.0, 1.0, 1.0, 1.0, 1.0, 1.0, 1.0, 1.0, 1.0, 1.0, 1.0, 1.0, 1.0, 1.0, 1.0, 1.0, 1.0, 1.0, 1.0, 1.0, 1.0, 1.0, 1.0, 1.0, 1.0, 1.0, 1.0, 1.0, 1.0, 1.0, 1.0, 1.0, 1.0, 1.0, 1.0, 1.0, 1.0, 1.0, 1.0, 1.0, 1.0, 1.0, 1.0, 1.0, 1.0, 1.0, 1.0, 1.0, 1.0, 1.0, 1.0, 1.0, 1.0, 1.0, 1.0, 1.0, 1.0, 1.0, 1.0, 1.0, 1.0, 1.0, 1.0, 1.0, 1.0, 1.0, 1.0, 1.0, 1.0, 1.0, 1.0, 1.0, 1.0, 1.0, 1.0, 1.0, 1.0, 1.0, 1.0, 1.0, 1.0, 1.0, 1.0, 1.0, 1.0, 1.0, 1.0, 1.0, 1.0, 1.0, 1.0, 1.0, 1.0, 1.0, 1.0, 1.0, 1.0, 1.0, 1.0, 1.0, 1.0, 1.0, 1.0, 1.0, 1.0, 1.0, 1.0, 1.0, 1.0, 1.0, 1.0, 1.0, 1.0, 1.0, 1.0, 1.0, 1.0, 1.0, 1.0, 1.0, 1.0, 1.0, 1.0, 1.0, 1.0, 1.0, 1.0, 1.0, 1.0, 1.0, 1.0, 1.0, 1.0, 1.0, 1.0, 1.0, 1.0, 1.0, 1.0, 1.0, 1.0, 1.0, 1.0, 1.0, 1.0, 1.0, 1.0, 1.0, 1.0, 1.0, 1.0, 1.0, 1.0, 1.0, 1.0, 1.0, 1.0, 1.0, 1.0, 1.0, 1.0, 1.0, 1.0, 1.0, 1.0, 1.0, 1.0, 1.0, 1.0, 1.0, 1.0, 1.0, 1.0, 1.0, 1.0, 1.0, 1.0, 1.0, 1.0, 1.0, 1.0, 1.0, 1.0, 1.0, 1.0, 1.0, 1.0, 1.0, 1.0, 1.0, 1.0, 1.0, 1.0, 1.0, 1.0, 1.0, 1.0, 1.0, 1.0, 1.0, 1.0, 1.0, 1.0, 1.0, 1.0, 1.0, 1.0, 1.0, 1.0, 1.0, 1.0, 1.0, 1.0, 1.0, 1.0, 1.0, 1.0, 1.0, 1.0, 1.0, 1.0, 1.0, 1.0, 1.0, 1.0, 1.0, 1.0, 1.0, 1.0, 1.0, 1.0, 1.0, 1.0, 1.0, 1.0, 1.0, 1.0, 1.0, 1.0, 1.0, 1.0, 1.0, 1.0, 1.0, 1.0, 1.0, 1.0, 1.0, 1.0, 1.0, 1.0, 1.0, 1.0, 1.0, 1.0, 1.0, 1.0, 1.0, 1.0, 1.0, 1.0, 1.0, 1.0, 1.0, 1.0, 1.0, 1.0, 1.0, 1.0, 1.0, 1.0, 1.0, 1.0, 1.0, 1.0, 1.0, 1.0, 1.0, 1.0, 1.0, 1.0, 1.0, 1.0, 1.0, 1.0, 1.0, 1.0, 1.0, 1.0, 1.0, 1.0, 1.0, 1.0, 1.0, 1.0, 1.0, 1.0, 1.0, 1.0, 1.0, 1.0, 1.0, 1.0, 1.0, 1.0, 1.0, 1.0, 1.0, 1.0, 1.0, 1.0, 1.0, 1.0, 1.0, 1.0, 1.0, 1.0, 1.0, 1.0, 1.0, 1.0, 1.0, 1.0, 1.0, 1.0, 1.0, 1.0, 1.0, 1.0, 1.0, 1.0, 1.0, 1.0, 1.0, 1.0, 1.0, 1.0, 1.0, 1.0, 1.0, 1.0, 1.0, 1.0, 1.0, 1.0, 1.0, 1.0, 1.0, 1.0, 1.0, 1.0, 1.0, 1.0, 1.0, 1.0, 1.0, 1.0, 1.0, 1.0, 1.0, 1.0, 1.0, 1.0, 1.0, 1.0, 1.0, 1.0, 1.0, 1.0, 1.0, 1.0, 1.0, 1.0, 1.0, 1.0, 1.0, 1.0, 1.0, 1.0, 1.0, 1.0, 1.0, 1.0, 1.0, 1.0, 1.0, 1.0, 1.0, 1.0, 1.0, 1.0, 1.0, 1.0, 1.0, 1.0, 1.0, 1.0, 1.0, 1.0, 1.0, 1.0, 1.0, 1.0, 1.0, 1.0, 1.0, 1.0, 1.0, 1.0, 1.0, 1.0, 1.0, 1.0, 1.0, 1.0, 1.0, 1.0, 1.0, 1.0, 1.0, 1.0, 1.0, 1.0, 1.0, 1.0, 1.0, 1.0, 1.0, 1.0, 1.0, 1.0, 1.0, 1.0, 1.0, 1.0, 1.0, 1.0, 1.0, 1.0, 1.0, 1.0, 1.0, 1.0, 1.0, 1.0, 1.0, 1.0, 1.0, 1.0, 1.0, 1.0, 1.0, 1.0, 1.0, 1.0, 1.0, 1.0, 1.0, 1.0, 1.0, 1.0, 1.0, 1.0, 1.0, 1.0, 1.0, 1.0, 1.0, 1.0, 1.0, 1.0, 1.0, 1.0, 1.0, 1.0, 1.0, 1.0, 1.0, 1.0, 1.0, 1.0, 1.0, 1.0, 1.0, 1.0, 1.0, 1.0, 1.0, 1.0, 1.0, 1.0, 1.0, 1.0, 1.0, 1.0, 1.0, 1.0, 1.0, 1.0, 1.0, 1.0, 1.0, 1.0, 1.0, 1.0, 1.0, 1.0, 1.0, 1.0, 1.0, 1.0, 1.0, 1.0, 1.0, 1.0, 1.0, 1.0, 1.0, 1.0, 1.0, 1.0, 1.0, 1.0, 1.0, 1.0, 1.0, 1.0, 1.0, 1.0, 1.0, 1.0, 1.0, 1.0, 1.0, 1.0, 1.0, 1.0, 1.0, 1.0, 1.0, 1.0, 1.0, 1.0, 1.0, 1.0, 1.0, 1.0, 1.0, 1.0, 1.0, 1.0, 1.0, 1.0, 1.0, 1.0, 1.0, 1.0, 1.0, 1.0, 1.0, 1.0, 1.0, 1.0, 1.0, 1.0, 1.0, 1.0, 1.0, 1.0, 1.0, 1.0, 1.0, 1.0, 1.0, 1.0, 1.0, 1.0, 1.0, 1.0, 1.0, 1.0, 1.0, 1.0, 1.0, 1.0, 1.0, 1.0, 1.0, 1.0, 1.0, 1.0, 1.0, 1.0, 1.0, 1.0, 1.0, 1.0, 1.0, 1.0, 1.0, 1.0, 1.0, 1.0, 1.0, 1.0, 1.0, 1.0, 1.0, 1.0, 1.0, 1.0, 1.0, 1.0, 1.0, 1.0, 1.0, 1.0, 1.0, 1.0, 1.0, 1.0, 1.0, 1.0, 1.0, 1.0, 1.0, 1.0, 1.0, 1.0, 1.0, 1.0, 1.0, 1.0, 1.0, 1.0, 1.0, 1.0, 1.0, 1.0, 1.0, 1.0, 1.0, 1.0, 1.0, 1.0, 1.0, 1.0, 1.0, 1.0, 1.0, 1.0, 1.0, 1.0, 1.0, 1.0, 1.0, 1.0, 1.0, 1.0, 1.0, 1.0, 1.0, 1.0, 1.0, 1.0, 1.0, 1.0, 1.0, 1.0, 1.0, 1.0, 1.0, 1.0, 1.0, 1.0, 1.0, 1.0, 1.0, 1.0, 1.0, 1.0, 1.0, 1.0, 1.0, 1.0, 1.0, 1.0, 1.0, 1.0, 1.0, 1.0, 1.0, 1.0, 1.0, 1.0, 1.0, 1.0, 1.0, 1.0, 1.0, 1.0, 1.0, 1.0, 1.0, 1.0, 1.0, 1.0, 1.0, 1.0, 1.0, 1.0, 1.0, 1.0, 1.0, 1.0, 1.0, 1.0, 1.0, 1.0, 1.0, 1.0, 1.0, 1.0, 1.0, 1.0, 1.0, 1.0, 1.0, 1.0, 1.0, 1.0, 1.0, 1.0, 1.0, 1.0, 1.0, 1.0, 1.0, 1.0, 1.0, 1.0, 1.0, 1.0, 1.0, 1.0, 1.0, 1.0, 1.0, 1.0, 1.0, 1.0, 1.0, 1.0, 1.0, 1.0, 1.0, 1.0, 1.0, 1.0, 1.0, 1.0, 1.0, 1.0, 1.0, 1.0, 1.0, 1.0, 1.0, 1.0, 1.0, 1.0, 1.0, 1.0, 1.0, 1.0, 1.0, 1.0, 1.0, 1.0, 1.0, 1.0, 1.0, 1.0, 1.0, 1.0, 1.0, 1.0, 1.0, 1.0, 1.0, 1.0, 1.0, 1.0, 1.0, 1.0, 1.0, 1.0, 1.0, 1.0, 1.0, 1.0, 1.0, 1.0, 1.0, 1.0, 1.0, 1.0, 1.0, 1.0, 1.0, 1.0, 1.0, 1.0, 1.0, 1.0, 1.0, 1.0, 1.0, 1.0, 1.0, 1.0, 1.0, 1.0, 1.0, 1.0, 1.0, 1.0, 1.0, 1.0, 1.0, 1.0, 1.0, 1.0, 1.0, 1.0, 1.0, 1.0, 1.0, 1.0, 1.0, 1.0, 1.0, 1.0, 1.0, 1.0, 1.0, 1.0, 1.0, 1.0, 1.0, 1.0, 1.0, 1.0, 1.0, 1.0, 1.0, 1.0, 1.0, 1.0, 1.0, 1.0, 1.0, 1.0, 1.0, 1.0, 1.0, 1.0, 1.0, 1.0, 1.0, 1.0, 1.0, 1.0, 1.0, 1.0, 1.0, 1.0, 1.0, 1.0, 1.0, 1.0, 1.0, 1.0, 1.0, 1.0, 1.0, 1.0, 1.0, 1.0, 1.0, 1.0, 1.0, 1.0, 1.0, 1.0, 1.0, 1.0, 1.0, 1.0, 1.0, 1.0, 1.0, 1.0, 1.0, 1.0, 1.0, 1.0, 1.0, 1.0, 1.0, 1.0, 1.0, 1.0, 1.0, 1.0, 1.0, 1.0, 1.0, 1.0, 1.0, 1.0, 1.0, 1.0, 1.0, 1.0, 1.0, 1.0, 1.0, 1.0, 1.0, 1.0, 1.0, 1.0, 1.0, 1.0, 1.0, 1.0, 1.0, 1.0, 1.0, 1.0, 1.0, 1.0, 1.0, 1.0, 1.0, 1.0, 1.0, 1.0, 1.0, 1.0, 1.0, 1.0, 1.0, 1.0, 1.0, 1.0, 1.0, 1.0, 1.0, 1.0, 1.0, 1.0, 1.0, 1.0, 1.0, 1.0, 1.0, 1.0, 1.0, 1.0, 1.0, 1.0, 1.0, 1.0, 1.0, 1.0, 1.0, 1.0, 1.0, 1.0, 1.0, 1.0, 1.0, 1.0, 1.0, 1.0, 1.0, 1.0, 1.0, 1.0, 1.0, 1.0, 1.0, 1.0, 1.0, 1.0, 1.0, 1.0, 1.0, 1.0, 1.0, 1.0, 1.0, 1.0, 1.0, 1.0, 1.0, 1.0, 1.0, 1.0, 1.0, 1.0, 1.0, 1.0, 1.0, 1.0, 1.0, 1.0, 1.0, 1.0, 1.0, 1.0, 1.0, 1.0, 1.0, 1.0, 1.0, 1.0, 1.0, 1.0, 1.0, 1.0, 1.0, 1.0, 1.0, 1.0, 1.0, 1.0, 1.0, 1.0, 1.0, 1.0, 1.0, 1.0, 1.0, 1.0, 1.0, 1.0, 1.0, 1.0, 1.0, 1.0, 1.0, 1.0, 1.0, 1.0, 1.0, 1.0, 1.0, 1.0, 1.0, 1.0, 1.0, 1.0, 1.0, 1.0, 1.0, 1.0, 1.0, 1.0, 1.0, 1.0, 1.0, 1.0, 1.0, 1.0, 1.0, 1.0, 1.0, 1.0, 1.0, 1.0, 1.0, 1.0, 1.0, 1.0, 1.0, 1.0, 1.0, 1.0, 1.0, 1.0, 1.0, 1.0, 1.0, 1.0, 1.0, 1.0, 1.0, 1.0, 1.0, 1.0, 1.0, 1.0, 1.0, 1.0, 1.0, 1.0, 1.0, 1.0, 1.0, 1.0, 1.0, 1.0, 1.0, 1.0, 1.0, 1.0, 1.0, 1.0, 1.0, 1.0, 1.0, 1.0, 1.0, 1.0, 1.0, 1.0, 1.0, 1.0, 1.0, 1.0, 1.0, 1.0, 1.0, 1.0, 1.0, 1.0, 1.0, 1.0, 1.0, 1.0, 1.0, 1.0, 1.0, 1.0, 1.0, 1.0, 1.0, 1.0, 1.0, 1.0, 1.0, 1.0, 1.0, 1.0, 1.0, 1.0, 1.0, 1.0, 1.0, 1.0, 1.0, 1.0, 1.0, 1.0, 1.0, 1.0, 1.0, 1.0, 1.0, 1.0, 1.0, 1.0, 1.0, 1.0, 1.0, 1.0, 1.0, 1.0, 1.0, 1.0, 1.0, 1.0, 1.0, 1.0, 1.0, 1.0, 1.0, 1.0, 1.0, 1.0, 1.0, 1.0, 1.0, 1.0, 1.0, 1.0, 1.0, 1.0, 1.0, 1.0, 1.0, 1.0, 1.0, 1.0, 1.0, 1.0, 1.0, 1.0, 1.0, 1.0, 1.0, 1.0, 1.0, 1.0, 1.0, 1.0, 1.0, 1.0, 1.0, 1.0, 1.0, 1.0, 1.0, 1.0, 1.0, 1.0, 1.0, 1.0, 1.0, 1.0, 1.0, 1.0, 1.0, 1.0, 1.0, 1.0, 1.0, 1.0, 1.0, 1.0, 1.0, 1.0, 1.0, 1.0, 1.0, 1.0, 1.0, 1.0, 1.0, 1.0, 1.0, 1.0, 1.0, 1.0, 1.0, 1.0, 1.0, 1.0, 1.0, 1.0, 1.0, 1.0, 1.0, 1.0, 1.0, 1.0, 1.0, 1.0, 1.0, 1.0, 1.0, 1.0, 1.0, 1.0, 1.0, 1.0, 1.0, 1.0, 1.0, 1.0, 1.0, 1.0, 1.0, 1.0, 1.0, 1.0, 1.0, 1.0, 1.0, 1.0, 1.0, 1.0, 1.0, 1.0, 1.0, 1.0, 1.0, 1.0, 1.0, 1.0, 1.0, 1.0, 1.0, 1.0, 1.0, 1.0, 1.0, 1.0, 1.0, 1.0, 1.0, 1.0, 1.0, 1.0, 1.0, 1.0, 1.0, 1.0, 1.0, 1.0, 1.0, 1.0, 1.0, 1.0, 1.0, 1.0, 1.0, 1.0, 1.0, 1.0, 1.0, 1.0, 1.0, 1.0, 1.0, 1.0, 1.0, 1.0, 1.0, 1.0, 1.0, 1.0, 1.0, 1.0, 1.0, 1.0, 1.0, 1.0, 1.0, 1.0, 1.0, 1.0, 1.0, 1.0, 1.0, 1.0, 1.0, 1.0, 1.0, 1.0, 1.0, 1.0, 1.0, 1.0, 1.0, 1.0, 1.0, 1.0, 1.0, 1.0, 1.0, 1.0, 1.0, 1.0, 1.0, 1.0, 1.0, 1.0, 1.0, 1.0, 1.0, 1.0, 1.0, 1.0, 1.0, 1.0, 1.0, 1.0, 1.0, 1.0, 1.0, 1.0, 1.0, 1.0, 1.0, 1.0, 1.0, 1.0, 1.0, 1.0, 1.0, 1.0, 1.0, 1.0, 1.0, 1.0, 1.0, 1.0, 1.0, 1.0, 1.0, 1.0, 1.0, 1.0, 1.0, 1.0, 1.0, 1.0, 1.0, 1.0, 1.0, 1.0, 1.0, 1.0, 1.0, 1.0, 1.0, 1.0, 1.0, 1.0, 1.0, 1.0, 1.0, 1.0, 1.0, 1.0, 1.0, 1.0, 1.0, 1.0, 1.0, 1.0, 1.0, 1.0, 1.0, 1.0, 1.0, 1.0, 1.0, 1.0, 1.0, 1.0, 1.0, 1.0, 1.0, 1.0, 1.0, 1.0, 1.0, 1.0, 1.0, 1.0, 1.0, 1.0, 1.0, 1.0, 1.0, 1.0, 1.0, 1.0, 1.0, 1.0, 1.0, 1.0, 1.0, 1.0, 1.0, 1.0, 1.0, 1.0, 1.0, 1.0, 1.0, 1.0, 1.0, 1.0, 1.0, 1.0, 1.0, 1.0, 1.0, 1.0, 1.0, 1.0, 1.0, 1.0, 1.0, 1.0, 1.0, 1.0, 1.0, 1.0, 1.0, 1.0, 1.0, 1.0, 1.0, 1.0, 1.0, 1.0, 1.0, 1.0, 1.0, 1.0, 1.0, 1.0, 1.0, 1.0, 1.0, 1.0, 1.0, 1.0, 1.0, 1.0, 1.0, 1.0, 1.0, 1.0, 1.0, 1.0, 1.0, 1.0, 1.0, 1.0, 1.0, 1.0, 1.0, 1.0, 1.0, 1.0, 1.0, 1.0, 1.0, 1.0, 1.0, 1.0, 1.0, 1.0, 1.0, 1.0, 1.0, 1.0, 1.0, 1.0, 1.0, 1.0, 1.0, 1.0, 1.0, 1.0, 1.0, 1.0, 1.0, 1.0, 1.0, 1.0, 1.0, 1.0, 1.0, 1.0, 1.0, 1.0, 1.0, 1.0, 1.0, 1.0, 1.0, 1.0, 1.0, 1.0, 1.0, 1.0, 1.0, 1.0, 1.0, 1.0, 1.0, 1.0, 1.0, 1.0, 1.0, 1.0, 1.0, 1.0, 1.0, 1.0, 1.0, 1.0, 1.0, 1.0, 1.0, 1.0, 1.0, 1.0, 1.0, 1.0, 1.0, 1.0, 1.0, 1.0, 1.0, 1.0, 1.0, 1.0, 1.0, 1.0, 1.0, 1.0, 1.0, 1.0, 1.0, 1.0, 1.0, 1.0, 1.0, 1.0, 1.0, 1.0, 1.0, 1.0, 1.0, 1.0, 1.0, 1.0, 1.0, 1.0, 1.0, 1.0, 1.0, 1.0, 1.0, 1.0, 1.0, 1.0, 1.0, 1.0, 1.0, 1.0, 1.0, 1.0, 1.0, 1.0, 1.0, 1.0, 1.0, 1.0, 1.0, 1.0, 1.0, 1.0, 1.0, 1.0, 1.0, 1.0, 1.0, 1.0, 1.0])
me_circle_1127.materials.append(mat_theme_general_base)
me_circle_1127.use_remesh_preserve_volume = False
me_circle_1127.use_remesh_preserve_attributes = False
me_circle_1127.use_mirror_vertex_groups = False
me_circle_1127.use_paint_bone_selection = False
me_circle_1127.use_paint_mask = True
me_circle_1127.update()
me_cube_006 = bpy.data.meshes.new('Cube.006')
me_cube_006.from_pydata([(0.3275, 1.374, 0.0), (1.006, 1.775, 0.0), (1.005, 0.2006, 0.0), (1.683, 0.6016, 0.0), (1.683, 1.374, 0.0), (0.3275, 0.6023, 0.0), (1.006, 1.682, 0.0), (1.065, 0.3285, 0.0), (1.603, 0.6464, 0.0), (1.603, 1.327, 0.0), (0.4073, 0.647, 0.0), (0.9439, 0.3286, 0.0), (0.4073, 1.328, 0.0), (1.065, 1.083, 0.0), (0.9439, 1.083, 0.0), (1.065, 1.694, 0.0), (0.9439, 1.694, 0.0)], [], [(14, 13, 15, 16), (7, 11, 2), (1, 0, 12, 6), (4, 1, 6, 9), (3, 4, 9, 8), (0, 5, 10, 12), (2, 11, 10, 5), (3, 8, 7, 2)])
_uv = me_cube_006.uv_layers.new(name='UVMap')
_uv.uv.foreach_set('vector', [0.0, 0.0, 0.0, 0.0, 0.0, 0.0, 0.0, 0.0, 0.0, 0.0, 0.0, 0.0, 0.0, 0.0, 0.0, 0.0, 0.0, 0.0, 0.0, 0.0, 0.0, 0.0, 0.0, 0.0, 0.0, 0.0, 0.0, 0.0, 0.0, 0.0, 0.0, 0.0, 0.0, 0.0, 0.0, 0.0, 0.0, 0.0, 0.0, 0.0, 0.0, 0.0, 0.0, 0.0, 0.0, 0.0, 0.0, 0.0, 0.0, 0.0, 0.0, 0.0, 0.0, 0.0, 0.0, 0.0, 0.0, 0.0, 0.0, 0.0, 0.0, 0.0])
_ca = me_cube_006.color_attributes.new('Col', 'BYTE_COLOR', 'CORNER')
_ca.data.foreach_set('color', [1.0, 1.0, 1.0, 1.0, 1.0, 1.0, 1.0, 1.0, 1.0, 1.0, 1.0, 1.0, 1.0, 1.0, 1.0, 1.0, 1.0, 1.0, 1.0, 1.0, 1.0, 1.0, 1.0, 1.0, 1.0, 1.0, 1.0, 1.0, 1.0, 1.0, 1.0, 1.0, 1.0, 1.0, 1.0, 1.0, 1.0, 1.0, 1.0, 1.0, 1.0, 1.0, 1.0, 1.0, 1.0, 1.0, 1.0, 1.0, 1.0, 1.0, 1.0, 1.0, 1.0, 1.0, 1.0, 1.0, 1.0, 1.0, 1.0, 1.0, 1.0, 1.0, 1.0, 1.0, 1.0, 1.0, 1.0, 1.0, 1.0, 1.0, 1.0, 1.0, 1.0, 1.0, 1.0, 1.0, 1.0, 1.0, 1.0, 1.0, 1.0, 1.0, 1.0, 1.0, 1.0, 1.0, 1.0, 1.0, 1.0, 1.0, 1.0, 1.0, 1.0, 1.0, 1.0, 1.0, 1.0, 1.0, 1.0, 1.0, 1.0, 1.0, 1.0, 1.0, 1.0, 1.0, 1.0, 1.0, 1.0, 1.0, 1.0, 1.0, 1.0, 1.0, 1.0, 1.0, 1.0, 1.0, 1.0, 1.0, 1.0, 1.0, 1.0, 1.0])
me_cube_006.materials.append(mat_theme_mesh_add_004)
me_cube_006.use_remesh_fix_poles = True
me_cube_006.use_remesh_preserve_attributes = False
me_cube_006.use_mirror_vertex_groups = False
me_cube_006.update()
me_cube_007 = bpy.data.meshes.new('Cube.007')
me_cube_007.from_pydata([(-0.1823, -0.3435, -0.01783), (-0.1823, 0.0505, -0.01783), (0.1568, -0.143, -0.08025), (0.1568, 0.251, -0.01783), (-0.1817, 0.4519, -0.01783), (-0.5208, -0.1426, -0.08025), (-0.5208, 0.2514, -0.01783)], [], [(2, 3, 1, 0), (3, 4, 6, 1), (0, 1, 6, 5)])
me_cube_007.polygons.foreach_set('material_index', [0, 1, 2])
_uv = me_cube_007.uv_layers.new(name='UVMap')
_uv.uv.foreach_set('vector', [0.375, 0.5, 0.625, 0.5, 0.625, 0.75, 0.375, 0.75, 0.625, 0.5, 0.875, 0.5, 0.875, 0.75, 0.625, 0.75, 0.375, 0.75, 0.625, 0.75, 0.625, 1.0, 0.375, 1.0])
_ca = me_cube_007.color_attributes.new('Col', 'BYTE_COLOR', 'CORNER')
_ca.data.foreach_set('color', [1.0, 1.0, 1.0, 1.0, 1.0, 1.0, 1.0, 1.0, 1.0, 1.0, 1.0, 1.0, 1.0, 1.0, 1.0, 1.0, 1.0, 1.0, 1.0, 1.0, 1.0, 1.0, 1.0, 1.0, 1.0, 1.0, 1.0, 1.0, 1.0, 1.0, 1.0, 1.0, 1.0, 1.0, 1.0, 1.0, 1.0, 1.0, 1.0, 1.0, 1.0, 1.0, 1.0, 1.0, 1.0, 1.0, 1.0, 1.0])
me_cube_007.materials.append(mat_theme_mesh_add_008)
me_cube_007.materials.append(mat_theme_mesh_add_009)
me_cube_007.materials.append(mat_theme_mesh_add_007)
me_cube_007.use_remesh_fix_poles = True
me_cube_007.use_remesh_preserve_attributes = False
me_cube_007.use_mirror_vertex_groups = False
me_cube_007.update()
me_circle_004 = bpy.data.meshes.new('Circle.004')
me_circle_004.from_pydata([(-1.33, -0.8375, 2.3), (-0.6765, -0.4426, 2.3), (-0.03765, -0.8327, 2.3), (-0.05467, -0.1352, 2.3), (-0.6763, -1.23, 2.3), (-1.322, -0.1307, 2.3), (-1.309, -0.8717, 2.3), (-0.6766, -0.4894, 2.3), (-0.0585, -0.8669, 2.3), (-0.08946, -0.1155, 2.3), (-0.6769, -1.15, 2.3), (-1.288, -0.1104, 2.3)], [], [(1, 0, 6, 7), (7, 8, 2, 1), (4, 3, 9, 10), (10, 11, 5, 4)])
_ca = me_circle_004.color_attributes.new('Col', 'BYTE_COLOR', 'CORNER')
_ca.data.foreach_set('color', [1.0, 1.0, 1.0, 1.0, 1.0, 1.0, 1.0, 1.0, 1.0, 1.0, 1.0, 1.0, 1.0, 1.0, 1.0, 1.0, 1.0, 1.0, 1.0, 1.0, 1.0, 1.0, 1.0, 1.0, 1.0, 1.0, 1.0, 1.0, 1.0, 1.0, 1.0, 1.0, 1.0, 1.0, 1.0, 1.0, 1.0, 1.0, 1.0, 1.0, 1.0, 1.0, 1.0, 1.0, 1.0, 1.0, 1.0, 1.0, 1.0, 1.0, 1.0, 1.0, 1.0, 1.0, 1.0, 1.0, 1.0, 1.0, 1.0, 1.0, 1.0, 1.0, 1.0, 1.0])
me_circle_004.materials.append(mat_theme_general_base_004)
me_circle_004.use_remesh_preserve_volume = False
me_circle_004.use_remesh_preserve_attributes = False
me_circle_004.use_mirror_vertex_groups = False
me_circle_004.use_paint_bone_selection = False
me_circle_004.use_paint_mask = True
me_circle_004.update()
me_circle_005 = bpy.data.meshes.new('Circle.005')
me_circle_005.from_pydata([(-0.6766, -1.19, 2.3), (-0.07207, -0.1253, 2.3), (-1.305, -0.1205, 2.3), (-1.319, -0.8546, 2.3), (-0.6766, -0.466, 2.3), (-0.04808, -0.8498, 2.3)], [(0, 1), (2, 0), (3, 4), (4, 5)], [])
_ca = me_circle_005.color_attributes.new('Col', 'BYTE_COLOR', 'CORNER')
_ca.data.foreach_set('color', [])
me_circle_005.materials.append(mat_theme_general_base_004)
me_circle_005.use_remesh_preserve_volume = False
me_circle_005.use_remesh_preserve_attributes = False
me_circle_005.use_mirror_vertex_groups = False
me_circle_005.use_paint_bone_selection = False
me_circle_005.use_paint_mask = True
me_circle_005.update()

# ---- objects
ob_ops_authoring_bim = bpy.data.objects.new('ops.authoring.bim', me_circle_155)
ob_ops_authoring_cad = bpy.data.objects.new('ops.authoring.cad', me_circle_157)
ob_cube_003 = bpy.data.objects.new('Cube.003', me_cube_003)
ob_cube_004 = bpy.data.objects.new('Cube.004', me_cube_004)
ob_cube_005 = bpy.data.objects.new('Cube.005', me_cube)
ob_cube_001 = bpy.data.objects.new('Cube.001', me_cube_001)
ob_cube_002 = bpy.data.objects.new('Cube.002', me_cube_002)
ob_ops_authoring_annotation = bpy.data.objects.new('ops.authoring.annotation', me_circle_164)
ob_cube_008 = bpy.data.objects.new('Cube.008', me_cube_010)
ob_ops_generic_select_box_002 = bpy.data.objects.new('ops.generic.select_box.002', me_circle_166)
ob_cube_011 = bpy.data.objects.new('Cube.011', me_cube_023)
ob_ops_authoring_structural = bpy.data.objects.new('ops.authoring.structural', me_circle_002)
ob_ops_authoring_spatial = bpy.data.objects.new('ops.authoring.spatial', me_circle_003)
ob_cube = bpy.data.objects.new('Cube', me_cube_005)
ob_verts = bpy.data.objects.new('verts', me_circle_1127)
ob_cube_007 = bpy.data.objects.new('Cube.007', me_cube_006)
ob_cube_009 = bpy.data.objects.new('Cube.009', me_cube_007)
ob_doted_line_001 = bpy.data.objects.new('doted_line.001', me_circle_004)
ob_doted_line_002 = bpy.data.objects.new('doted_line.002', me_circle_005)

# ---- transforms, parenting, visibility, modifiers, constraints
ob_ops_authoring_bim.location = (-18.63, 1.587, 0.0)
ob_ops_authoring_bim.empty_image_side = 'FRONT'
ob_ops_authoring_bim.lineart.crease_threshold = 0.0
ob_ops_authoring_cad.location = (-15.1, 2.58, 0.0)
ob_ops_authoring_cad.empty_image_side = 'FRONT'
ob_ops_authoring_cad.lineart.crease_threshold = 0.0
ob_cube_003.parent = ob_ops_authoring_cad
ob_cube_003.matrix_parent_inverse = Matrix(((1.0, -0.0, 0.0, -3.0), (-0.0, 1.0, -0.0, -1.0), (0.0, -0.0, 1.0, -0.0), (-0.0, 0.0, -0.0, 1.0)))
ob_cube_003.location = (3.673, 4.056, 7.451e-09)
ob_cube_003.rotation_euler = (0.0, -0.0, -2.1)
ob_cube_003.lineart.crease_threshold = 0.0
ob_cube_004.parent = ob_ops_authoring_cad
ob_cube_004.matrix_parent_inverse = Matrix(((1.0, -0.0, 0.0, -3.0), (-0.0, 1.0, -0.0, -1.0), (0.0, -0.0, 1.0, -0.0), (-0.0, 0.0, -0.0, 1.0)))
ob_cube_004.location = (0.0, 0.0, 0.0)
ob_cube_004.lineart.crease_threshold = 0.0
ob_cube_005.parent = ob_ops_authoring_bim
ob_cube_005.matrix_parent_inverse = Matrix(((1.0, -0.0, 0.0, 18.63), (-0.0, 1.0, -0.0, -1.587), (0.0, 0.0, 1.0, -0.0), (-0.0, 0.0, -0.0, 1.0)))
ob_cube_005.location = (-17.63, 2.979, 0.1248)
ob_cube_005.lineart.crease_threshold = 0.0
ob_cube_001.parent = ob_ops_authoring_bim
ob_cube_001.matrix_parent_inverse = Matrix(((1.0, -0.0, 0.0, 18.63), (-0.0, 1.0, -0.0, -1.587), (0.0, 0.0, 1.0, -0.0), (-0.0, 0.0, -0.0, 1.0)))
ob_cube_001.location = (-17.27, 2.366, 0.1248)
ob_cube_001.lineart.crease_threshold = 0.0
ob_cube_002.parent = ob_ops_authoring_bim
ob_cube_002.matrix_parent_inverse = Matrix(((1.0, -0.0, 0.0, 18.63), (-0.0, 1.0, -0.0, -1.587), (0.0, 0.0, 1.0, -0.0), (-0.0, 0.0, -0.0, 1.0)))
ob_cube_002.location = (-17.98, 2.366, 0.1248)
ob_cube_002.lineart.crease_threshold = 0.0
ob_ops_authoring_annotation.location = (-20.15, 2.594, 0.0)
ob_ops_authoring_annotation.empty_image_side = 'FRONT'
ob_ops_authoring_annotation.lineart.crease_threshold = 0.0
ob_cube_008.parent = ob_ops_authoring_annotation
ob_cube_008.location = (-2.995, -0.9998, 0.0)
ob_cube_008.lineart.crease_threshold = 0.0
ob_ops_generic_select_box_002.parent = ob_ops_authoring_annotation
ob_ops_generic_select_box_002.location = (0.6796, 0.4713, -2.0)
ob_ops_generic_select_box_002.empty_image_side = 'FRONT'
ob_ops_generic_select_box_002.lineart.crease_threshold = 0.0
ob_cube_011.parent = ob_ops_authoring_spatial
ob_cube_011.location = (0.187, -0.4798, 0.1248)
ob_cube_011.lineart.crease_threshold = 0.0
ob_ops_authoring_structural.location = (-22.87, 2.586, 0.0)
ob_ops_authoring_structural.empty_image_side = 'FRONT'
ob_ops_authoring_structural.lineart.crease_threshold = 0.0
ob_ops_authoring_spatial.location = (-22.84, 0.2556, 0.0)
ob_ops_authoring_spatial.empty_image_side = 'FRONT'
ob_ops_authoring_spatial.lineart.crease_threshold = 0.0
ob_cube.parent = ob_ops_authoring_structural
ob_cube.location = (-2.995, -0.9998, 0.0)
ob_cube.lineart.crease_threshold = 0.0
ob_verts.parent = ob_ops_authoring_structural
ob_verts.location = (0.002972, 0.6866, 0.3)
ob_verts.scale = (1.078, 1.078, 1.078)
ob_verts.empty_image_side = 'FRONT'
ob_verts.lineart.crease_threshold = 0.0
ob_cube_007.parent = ob_ops_authoring_spatial
ob_cube_007.location = (-1.0, -1.0, 0.03117)
ob_cube_007.lineart.crease_threshold = 0.0
ob_cube_009.parent = ob_ops_authoring_spatial
ob_cube_009.location = (0.1876, -0.1559, 0.3)
ob_cube_009.lineart.crease_threshold = 0.0
ob_doted_line_001.parent = ob_ops_authoring_structural
ob_doted_line_001.location = (0.6796, 0.4713, -2.0)
ob_doted_line_001.empty_image_side = 'FRONT'
ob_doted_line_001.lineart.crease_threshold = 0.0
ob_doted_line_002.parent = ob_ops_authoring_structural
ob_doted_line_002.location = (0.6796, 2.471, -2.0)
ob_doted_line_002.empty_image_side = 'FRONT'
ob_doted_line_002.lineart.crease_threshold = 0.0

# ---- collection membership
col_blenderbim.objects.link(ob_ops_authoring_bim)
col_blenderbim.objects.link(ob_ops_authoring_cad)
col_blenderbim.objects.link(ob_cube_003)
col_blenderbim.objects.link(ob_cube_004)
col_blenderbim.objects.link(ob_cube_005)
col_blenderbim.objects.link(ob_cube_001)
col_blenderbim.objects.link(ob_cube_002)
col_blenderbim.objects.link(ob_ops_authoring_annotation)
col_blenderbim.objects.link(ob_cube_008)
col_blenderbim.objects.link(ob_ops_generic_select_box_002)
col_blenderbim.objects.link(ob_cube_011)
col_blenderbim.objects.link(ob_ops_authoring_structural)
col_blenderbim.objects.link(ob_ops_authoring_spatial)
col_blenderbim.objects.link(ob_cube)
col_blenderbim.objects.link(ob_verts)
col_blenderbim.objects.link(ob_cube_007)
col_blenderbim.objects.link(ob_cube_009)
col_blenderbim.objects.link(ob_doted_line_001)
col_blenderbim.objects.link(ob_doted_line_002)

# ---- scene / render settings (as saved in the file)
scene.frame_start = 1; scene.frame_end = 250; scene.frame_set(93)
scene.render.engine = 'BLENDER_EEVEE_NEXT'
scene.render.resolution_x = 96
scene.render.resolution_y = 96
scene.render.dither_intensity = 0.0
scene.render.motion_blur_shutter = 1.0
scene.cycles.samples = 40
scene.cycles.sampling_pattern = 'TABULATED_SOBOL'
scene.cycles.use_light_tree = False
scene.cycles.caustics_reflective = False
scene.cycles.caustics_refractive = False
scene.cycles.blur_glossy = 0.0
scene.cycles.max_bounces = 8
scene.cycles.diffuse_bounces = 0
scene.cycles.glossy_bounces = 1
scene.cycles.transmission_bounces = 2
scene.cycles.pixel_filter_type = 'BOX'
scene.cycles.sample_clamp_indirect = 0.0
scene.eevee.taa_samples = 1
scene.view_settings.view_transform = 'Standard'
bpy.context.view_layer.update()

# ---- added for rendering (the .blend has no active camera): camera
cam_auto = bpy.data.cameras.new('AutoCamera')
cam_auto.lens = 50.0
cam_auto.sensor_width = 36.0
cam_auto.clip_end = 1000.0
ob_auto_camera = bpy.data.objects.new('AutoCamera', cam_auto)
scene.collection.objects.link(ob_auto_camera)
ob_auto_camera.location = (-8.34338, -10.6747, 7.73693)
ob_auto_camera.rotation_euler = (1.09748, -7.21219e-08, 0.694738)
scene.camera = ob_auto_camera
bpy.context.view_layer.update()
